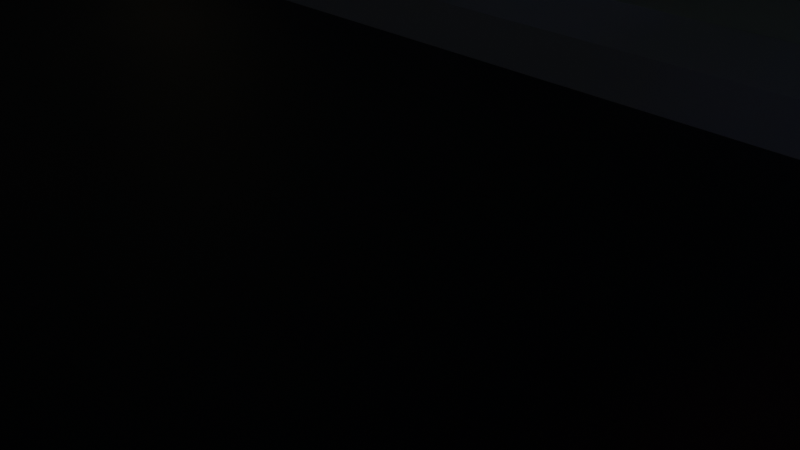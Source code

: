 # Source: City.blend  (saved by Blender 2.81.16; exported with 4.5.12 LTS)
import bpy
from mathutils import Matrix  # noqa: F401  (used for matrix-valued properties, if any)

bpy.ops.wm.read_factory_settings(use_empty=True)
scene = bpy.context.scene
scene.name = 'Scene'

# ---- collections
col_collection = bpy.data.collections.new('Collection'); scene.collection.children.link(col_collection)
col_character = bpy.data.collections.new('Character'); col_collection.children.link(col_character)
col_lights = bpy.data.collections.new('Lights'); scene.collection.children.link(col_lights)

# ---- materials (node trees are filled in below, after node groups)
mat_material_002 = bpy.data.materials.new('Material.002')
mat_material_002.use_transparent_shadow = False
mat_material_003 = bpy.data.materials.new('Material.003')
mat_material_003.use_transparent_shadow = False
mat_material_004 = bpy.data.materials.new('Material.004')
mat_material_004.use_transparent_shadow = False
mat_grimy_metal = bpy.data.materials.new('Grimy Metal')
mat_grimy_metal.use_transparent_shadow = False
mat_pipe = bpy.data.materials.new('Pipe')
mat_pipe.use_transparent_shadow = False
mat_cable = bpy.data.materials.new('Cable')
mat_cable.use_transparent_shadow = False
mat_material_001 = bpy.data.materials.new('Material.001')
mat_material_001.use_transparent_shadow = False

# ---- material node trees
mat_material_002.use_nodes = True; mat_material_002.node_tree.nodes.clear()
_N = mat_material_002.node_tree.nodes; _L = mat_material_002.node_tree.links
n0 = _N.new('ShaderNodeOutputMaterial'); n0.name = 'Material Output'; n0.location = (300, 300)
n1 = _N.new('ShaderNodeBsdfPrincipled'); n1.name = 'Principled BSDF'; n1.location = (10, 300)
n1.distribution = 'GGX'
n1.subsurface_method = 'BURLEY'
n1.inputs[0].default_value = (0.5657, 0.6658, 0.5666, 1.0)
n1.inputs[3].default_value = 1.45
n1.inputs[27].default_value = (0.0, 0.0, 0.0, 1.0)
n1.inputs[28].default_value = 1.0
_L.new(n1.outputs[0], n0.inputs[0])
n0.is_active_output = True
mat_material_003.use_nodes = True; mat_material_003.node_tree.nodes.clear()
_N = mat_material_003.node_tree.nodes; _L = mat_material_003.node_tree.links
n0 = _N.new('ShaderNodeOutputMaterial'); n0.name = 'Material Output'; n0.location = (300, 300)
n1 = _N.new('ShaderNodeBsdfPrincipled'); n1.name = 'Principled BSDF'; n1.location = (10, 300)
n1.distribution = 'GGX'
n1.subsurface_method = 'BURLEY'
n1.inputs[0].default_value = (0.02309, 0.02309, 0.02309, 1.0)
n1.inputs[3].default_value = 1.45
n1.inputs[27].default_value = (0.0, 0.0, 0.0, 1.0)
n1.inputs[28].default_value = 1.0
_L.new(n1.outputs[0], n0.inputs[0])
n0.is_active_output = True
mat_material_004.use_nodes = True; mat_material_004.node_tree.nodes.clear()
_N = mat_material_004.node_tree.nodes; _L = mat_material_004.node_tree.links
n0 = _N.new('ShaderNodeOutputMaterial'); n0.name = 'Material Output'; n0.location = (300, 300)
n1 = _N.new('ShaderNodeBsdfPrincipled'); n1.name = 'Principled BSDF'; n1.location = (10, 300)
n1.distribution = 'GGX'
n1.subsurface_method = 'BURLEY'
n1.inputs[0].default_value = (0.6904, 0.7272, 0.8, 1.0)
n1.inputs[3].default_value = 1.45
n1.inputs[27].default_value = (0.0, 0.0, 0.0, 1.0)
n1.inputs[28].default_value = 1.0
_L.new(n1.outputs[0], n0.inputs[0])
n0.is_active_output = True
mat_grimy_metal.use_nodes = True; mat_grimy_metal.node_tree.nodes.clear()
_N = mat_grimy_metal.node_tree.nodes; _L = mat_grimy_metal.node_tree.links
n0 = _N.new('ShaderNodeOutputMaterial'); n0.name = 'Material Output'; n0.location = (300, 300)
n1 = _N.new('ShaderNodeBsdfPrincipled'); n1.name = 'Principled BSDF'; n1.location = (10, 300)
n1.distribution = 'GGX'
n1.subsurface_method = 'BURLEY'
n1.inputs[0].default_value = (0.477, 0.477, 0.477, 1.0)
n1.inputs[1].default_value = 0.5894
n1.inputs[3].default_value = 1.45
n1.inputs[27].default_value = (0.0, 0.0, 0.0, 1.0)
n1.inputs[28].default_value = 1.0
_L.new(n1.outputs[0], n0.inputs[0])
n0.is_active_output = True
mat_pipe.use_nodes = True; mat_pipe.node_tree.nodes.clear()
_N = mat_pipe.node_tree.nodes; _L = mat_pipe.node_tree.links
n0 = _N.new('ShaderNodeOutputMaterial'); n0.name = 'Material Output'; n0.location = (300, 300)
n1 = _N.new('ShaderNodeBsdfPrincipled'); n1.name = 'Principled BSDF'; n1.location = (10, 300)
n1.distribution = 'GGX'
n1.subsurface_method = 'BURLEY'
n1.inputs[0].default_value = (0.2415, 0.3283, 0.4969, 1.0)
n1.inputs[1].default_value = 0.4677
n1.inputs[3].default_value = 1.45
n1.inputs[27].default_value = (0.0, 0.0, 0.0, 1.0)
n1.inputs[28].default_value = 1.0
_L.new(n1.outputs[0], n0.inputs[0])
n0.is_active_output = True
mat_cable.use_nodes = True; mat_cable.node_tree.nodes.clear()
_N = mat_cable.node_tree.nodes; _L = mat_cable.node_tree.links
n0 = _N.new('ShaderNodeOutputMaterial'); n0.name = 'Material Output'; n0.location = (300, 300)
n1 = _N.new('ShaderNodeBsdfPrincipled'); n1.name = 'Principled BSDF'; n1.location = (10, 300)
n1.distribution = 'GGX'
n1.subsurface_method = 'BURLEY'
n1.inputs[0].default_value = (0.006109, 0.006109, 0.006109, 1.0)
n1.inputs[3].default_value = 1.45
n1.inputs[27].default_value = (0.0, 0.0, 0.0, 1.0)
n1.inputs[28].default_value = 1.0
_L.new(n1.outputs[0], n0.inputs[0])
n0.is_active_output = True
mat_material_001.use_nodes = True; mat_material_001.node_tree.nodes.clear()
_N = mat_material_001.node_tree.nodes; _L = mat_material_001.node_tree.links
n0 = _N.new('ShaderNodeOutputMaterial'); n0.name = 'Material Output'; n0.location = (300, 300)
n1 = _N.new('ShaderNodeBsdfPrincipled'); n1.name = 'Principled BSDF'; n1.location = (10, 300)
n1.distribution = 'GGX'
n1.subsurface_method = 'BURLEY'
n1.inputs[3].default_value = 1.45
n1.inputs[27].default_value = (0.0, 0.0, 0.0, 1.0)
n1.inputs[28].default_value = 1.0
n2 = _N.new('ShaderNodeAttribute'); n2.name = 'Attribute'; n2.location = (5, 506)
n2.attribute_name = 'Col'
_L.new(n2.outputs[0], n0.inputs[0])
n0.is_active_output = True

# ---- world
world_world = bpy.data.worlds.new('World'); scene.world = world_world
world_world.use_nodes = True; world_world.node_tree.nodes.clear()
_N = world_world.node_tree.nodes; _L = world_world.node_tree.links
n0 = _N.new('ShaderNodeOutputWorld'); n0.name = 'World Output'; n0.location = (300, 300)
n1 = _N.new('ShaderNodeBackground'); n1.name = 'Background'; n1.location = (10, 300)
n1.inputs[0].default_value = (0.005126, 0.005126, 0.005126, 1.0)
_L.new(n1.outputs[0], n0.inputs[0])
n0.is_active_output = True
world_world.color = (0.05088, 0.05088, 0.05088)
world_world.use_sun_shadow = False
world_world.sun_shadow_jitter_overblur = 0.0

# ---- cameras
cam_camera = bpy.data.cameras.new('Camera')
cam_camera.clip_end = 100.0
cam_camera.ortho_scale = 7.314

# ---- lights
light_point = bpy.data.lights.new('Point', 'SPOT')
light_point.color = (1.0, 0.6645, 0.4196)
light_point.transmission_factor = 0.0
light_point.energy = 600.0
light_point.shadow_soft_size = 0.25
light_point.shadow_maximum_resolution = 0.006
light_point.use_absolute_resolution = True
light_point.spot_blend = 0.8014
light_point_001 = bpy.data.lights.new('Point.001', 'SPOT')
light_point_001.transmission_factor = 0.0
light_point_001.energy = 315.6
light_point_001.shadow_soft_size = 0.25
light_point_001.shadow_maximum_resolution = 0.006
light_point_001.use_absolute_resolution = True
light_point_001.spot_blend = 0.8014
light_point_002 = bpy.data.lights.new('Point.002', 'SPOT')
light_point_002.color = (1.0, 0.6645, 0.4196)
light_point_002.transmission_factor = 0.0
light_point_002.energy = 600.0
light_point_002.shadow_soft_size = 0.25
light_point_002.shadow_maximum_resolution = 0.006
light_point_002.use_absolute_resolution = True
light_point_002.spot_blend = 0.8014
light_point_003 = bpy.data.lights.new('Point.003', 'SPOT')
light_point_003.color = (1.0, 0.6645, 0.4196)
light_point_003.transmission_factor = 0.0
light_point_003.energy = 600.0
light_point_003.shadow_soft_size = 0.25
light_point_003.shadow_maximum_resolution = 0.006
light_point_003.use_absolute_resolution = True
light_point_003.spot_blend = 0.8014
light_point_004 = bpy.data.lights.new('Point.004', 'SPOT')
light_point_004.color = (1.0, 0.6645, 0.4196)
light_point_004.transmission_factor = 0.0
light_point_004.energy = 600.0
light_point_004.shadow_soft_size = 0.25
light_point_004.shadow_maximum_resolution = 0.006
light_point_004.use_absolute_resolution = True
light_point_004.spot_blend = 0.8014
light_point_005 = bpy.data.lights.new('Point.005', 'SPOT')
light_point_005.color = (1.0, 0.6645, 0.4196)
light_point_005.transmission_factor = 0.0
light_point_005.energy = 600.0
light_point_005.shadow_soft_size = 0.25
light_point_005.shadow_maximum_resolution = 0.006
light_point_005.use_absolute_resolution = True
light_point_005.spot_blend = 0.8014
light_point_006 = bpy.data.lights.new('Point.006', 'SPOT')
light_point_006.color = (1.0, 0.6645, 0.4196)
light_point_006.transmission_factor = 0.0
light_point_006.energy = 600.0
light_point_006.shadow_soft_size = 0.25
light_point_006.shadow_maximum_resolution = 0.006
light_point_006.use_absolute_resolution = True
light_point_006.spot_blend = 0.8014
light_point_007 = bpy.data.lights.new('Point.007', 'SPOT')
light_point_007.color = (1.0, 0.6645, 0.4196)
light_point_007.transmission_factor = 0.0
light_point_007.energy = 600.0
light_point_007.shadow_soft_size = 0.25
light_point_007.shadow_maximum_resolution = 0.006
light_point_007.use_absolute_resolution = True
light_point_007.spot_blend = 0.8014
light_point_008 = bpy.data.lights.new('Point.008', 'SPOT')
light_point_008.color = (1.0, 0.6645, 0.4196)
light_point_008.transmission_factor = 0.0
light_point_008.energy = 600.0
light_point_008.shadow_soft_size = 0.25
light_point_008.shadow_maximum_resolution = 0.006
light_point_008.use_absolute_resolution = True
light_point_008.spot_blend = 0.8014
light_point_009 = bpy.data.lights.new('Point.009', 'SPOT')
light_point_009.color = (1.0, 0.6645, 0.4196)
light_point_009.transmission_factor = 0.0
light_point_009.energy = 600.0
light_point_009.shadow_soft_size = 0.25
light_point_009.shadow_maximum_resolution = 0.006
light_point_009.use_absolute_resolution = True
light_point_009.spot_blend = 0.8014
light_point_010 = bpy.data.lights.new('Point.010', 'SPOT')
light_point_010.color = (1.0, 0.6645, 0.4196)
light_point_010.transmission_factor = 0.0
light_point_010.energy = 600.0
light_point_010.shadow_soft_size = 0.25
light_point_010.shadow_maximum_resolution = 0.006
light_point_010.use_absolute_resolution = True
light_point_010.spot_blend = 0.8014
light_point_011 = bpy.data.lights.new('Point.011', 'SPOT')
light_point_011.color = (1.0, 0.6645, 0.4196)
light_point_011.transmission_factor = 0.0
light_point_011.energy = 600.0
light_point_011.shadow_soft_size = 0.25
light_point_011.shadow_maximum_resolution = 0.006
light_point_011.use_absolute_resolution = True
light_point_011.spot_blend = 0.8014
light_point_012 = bpy.data.lights.new('Point.012', 'SPOT')
light_point_012.color = (1.0, 0.6645, 0.4196)
light_point_012.transmission_factor = 0.0
light_point_012.energy = 600.0
light_point_012.shadow_soft_size = 0.25
light_point_012.shadow_maximum_resolution = 0.006
light_point_012.use_absolute_resolution = True
light_point_012.spot_blend = 0.8014
light_point_013 = bpy.data.lights.new('Point.013', 'SPOT')
light_point_013.color = (1.0, 0.6645, 0.4196)
light_point_013.transmission_factor = 0.0
light_point_013.energy = 600.0
light_point_013.shadow_soft_size = 0.25
light_point_013.shadow_maximum_resolution = 0.006
light_point_013.use_absolute_resolution = True
light_point_013.spot_blend = 0.8014
light_point_015 = bpy.data.lights.new('Point.015', 'POINT')
light_point_015.color = (1.0, 0.1357, 0.1929)
light_point_015.transmission_factor = 0.0
light_point_015.energy = 58.4
light_point_015.shadow_soft_size = 0.25
light_point_015.shadow_maximum_resolution = 0.006
light_point_015.use_absolute_resolution = True
light_point_016 = bpy.data.lights.new('Point.016', 'POINT')
light_point_016.color = (0.2844, 0.3101, 1.0)
light_point_016.transmission_factor = 0.0
light_point_016.energy = 13.5
light_point_016.shadow_soft_size = 0.25
light_point_016.shadow_maximum_resolution = 0.006
light_point_016.use_absolute_resolution = True
light_point_017 = bpy.data.lights.new('Point.017', 'POINT')
light_point_017.color = (0.2097, 0.295, 1.0)
light_point_017.transmission_factor = 0.0
light_point_017.energy = 50.2
light_point_017.shadow_soft_size = 0.25
light_point_017.shadow_maximum_resolution = 0.006
light_point_017.use_absolute_resolution = True
light_point_018 = bpy.data.lights.new('Point.018', 'SPOT')
light_point_018.color = (1.0, 0.6645, 0.4196)
light_point_018.transmission_factor = 0.0
light_point_018.energy = 600.0
light_point_018.shadow_soft_size = 0.25
light_point_018.shadow_maximum_resolution = 0.006
light_point_018.use_absolute_resolution = True
light_point_018.spot_blend = 0.8014
light_sun = bpy.data.lights.new('Sun', 'SUN')
light_sun.color = (0.6313, 0.6701, 1.0)
light_sun.transmission_factor = 0.0
light_sun.energy = 0.1
light_sun.shadow_soft_size = 0.125
light_light = bpy.data.lights.new('Light', 'SPOT')
light_light.color = (1.0, 0.05615, 0.09182)
light_light.transmission_factor = 0.0
light_light.energy = 1852.0
light_light.shadow_soft_size = 0.1
light_light.shadow_maximum_resolution = 0.006
light_light.use_absolute_resolution = True
light_light.spot_blend = 0.6254
light_light.spot_size = 2.36

# ---- meshes
me_plane = bpy.data.meshes.new('Plane')
me_plane.from_pydata([(-2.018, -2.064, -1.098), (-1.557, -2.064, -1.098), (-1.557, -1.126, -1.098), (-1.557, -0.6276, -1.098), (0.2913, 0.7334, -0.8093), (-0.1422, 0.7334, -0.8093), (0.2913, -0.5149, -0.8093), (-0.1422, -0.5149, -0.8093), (0.2913, -0.6276, -0.8093), (-0.1422, -0.6276, -0.8093), (0.2913, -1.126, -0.8093), (-0.1422, -1.126, -0.8093), (1.186, -0.6276, -0.8093), (1.186, -1.126, -0.8093), (-2.018, -0.6276, -1.098), (-2.018, -1.126, -1.098), (0.2913, 0.8533, -0.8093), (-0.1422, 0.8533, -0.8093), (0.2913, 1.232, -0.8093), (-0.1422, 1.232, -0.8093), (2.048, 0.8533, -0.4916), (2.048, 1.232, -0.4916), (-0.6028, 0.8533, -0.8093), (-0.6028, 1.232, -0.8093), (-0.6378, -0.6276, -0.8093), (-0.6378, -1.126, -0.8093), (-1.127, -0.6276, -1.098), (-1.127, -1.126, -1.098), (-2.656, 0.5831, 0.0), (-2.508, -0.5149, 0.0), (0.5611, 0.8533, -0.8093), (0.5611, 1.232, -0.8093), (1.104, 0.8533, -0.4916), (1.104, 1.232, -0.4916), (-1.557, -0.5149, -1.098), (-1.557, 0.8533, -1.098), (-2.018, 0.8533, -1.098), (-1.557, 1.232, -1.098), (-2.018, 1.232, -1.098), (-1.278, 0.8533, -1.098), (-1.278, 1.232, -1.098), (-0.8662, 1.232, -1.385), (0.4262, 1.232, -1.385), (-2.018, 1.071, -1.098), (-1.278, 1.071, -1.098), (-0.8662, 1.071, -1.385), (0.4262, 1.071, -1.385), (0.2141, 0.7334, -0.8093), (0.2141, -0.5149, -0.8093), (0.2141, -0.6276, -0.8093), (0.2141, -1.126, -0.8093), (0.2141, 0.8533, -0.8093), (0.2141, 1.232, -0.8093), (-0.0531, 0.7334, -0.8093), (-0.0531, -0.5149, -0.8093), (-0.0531, -0.6276, -0.8093), (-0.0531, -1.126, -0.8093), (-0.0531, 0.8533, -0.8093), (-0.0531, 1.232, -0.8093), (-1.65, -0.6276, -1.098), (-1.65, -1.126, -1.098), (-1.65, -2.064, -1.098), (-1.65, 0.7334, -1.098), (-1.65, -0.5149, -1.098), (-1.65, 0.8533, -1.098), (-1.65, 1.232, -1.098), (-1.93, -2.064, -1.098), (-1.93, -0.6276, -1.098), (-1.93, -1.126, -1.098), (-1.93, 0.7334, -1.098), (-1.93, -0.5149, -1.098), (-1.93, 0.8533, -1.098), (-1.93, 1.232, -1.098), (-1.557, -0.6276, -2.065), (0.2913, -0.5149, -2.065), (-0.1422, -0.5149, -2.065), (0.2913, -0.6276, -2.065), (-0.1422, -0.6276, -2.065), (1.186, -0.6276, -2.065), (-0.6378, -0.6276, -2.065), (-1.127, -0.6276, -2.065), (-1.557, -0.5149, -2.065), (0.2141, -0.5149, -2.065), (0.2141, -0.6276, -2.065), (-0.0531, -0.5149, -2.065), (-0.0531, -0.6276, -2.065), (-1.65, -0.6276, -2.065), (-1.65, -0.5149, -2.065), (-2.018, -2.064, -2.065), (-1.557, -2.064, -2.065), (-1.557, -1.126, -2.065), (0.2913, -1.126, -2.065), (-0.1422, -1.126, -2.065), (1.186, -1.126, -2.065), (-2.018, -0.6276, -2.065), (-2.018, -1.126, -2.065), (-0.6378, -1.126, -2.065), (-1.127, -1.126, -2.065), (-2.018, -0.5149, -2.065), (0.2141, -1.126, -2.065), (-0.0531, -1.126, -2.065), (-1.65, -2.064, -2.065), (-1.93, -2.064, -2.065), (-1.93, -0.6276, -2.065), (-1.93, -0.5149, -2.065), (0.2913, 0.7334, -2.065), (-0.1422, 0.7334, -2.065), (0.2913, 0.8533, -2.065), (-0.1422, 0.8533, -2.065), (0.2913, 1.232, -2.065), (-0.1422, 1.232, -2.065), (2.048, 0.8533, -2.065), (2.048, 1.232, -2.065), (-0.6028, 0.8533, -2.065), (-0.6028, 1.232, -2.065), (0.5611, 0.8533, -2.065), (0.5611, 1.232, -2.065), (1.104, 0.8533, -2.065), (1.104, 1.232, -2.065), (0.2141, 0.7334, -2.065), (0.2141, 0.8533, -2.065), (0.2141, 1.232, -2.065), (-0.0531, 0.7334, -2.065), (-0.0531, 0.8533, -2.065), (-0.0531, 1.232, -2.065), (-0.6028, 1.232, -1.385), (-0.1422, 1.232, -1.385), (0.5611, 1.232, -1.385), (1.104, 1.232, -1.385), (-0.0531, 1.232, -1.385), (0.2141, 0.8533, -1.385), (0.2141, 0.7334, -1.385), (0.2913, 0.7334, -1.385), (2.048, 1.232, -1.385), (2.048, 0.8533, -1.385), (-0.1422, 0.7334, -1.385), (-0.0531, 0.7334, -1.385), (-0.0531, 0.8533, -1.385), (2.048, 1.071, -0.4916), (0.5611, 1.071, -0.8093), (1.104, 1.071, -0.4916), (0.2141, 1.071, -0.8093), (-0.0531, 1.071, -0.8093), (2.048, 1.071, -2.065), (-0.6028, 1.071, -1.385), (0.2141, 1.232, -1.342), (0.5611, 1.232, -1.342), (0.2141, 0.8533, -1.342), (-0.1422, 0.7334, -1.342), (-0.6028, 1.232, -1.342), (0.2913, 1.232, -1.342), (-0.1422, 1.232, -1.342), (1.104, 1.232, -1.342), (-0.0531, 1.232, -1.342), (0.2141, 0.7334, -1.342), (0.2913, 0.7334, -1.342), (2.048, 1.232, -1.342), (2.048, 0.8533, -1.342), (-0.0531, 0.7334, -1.342), (-0.0531, 0.8533, -1.342), (-0.6028, 1.071, -1.342), (-0.1422, 1.071, -1.385), (-0.0531, 1.071, -1.385), (0.2141, 1.232, -1.385), (0.2141, 1.071, -1.385), (0.4262, 1.232, -0.8093), (0.4262, 0.8533, -0.8093), (0.4262, 1.232, -2.065), (0.4262, 0.8533, -2.065), (0.2913, 1.071, -1.385), (0.2913, 1.232, -1.385), (0.4262, 1.232, -1.342), (0.4262, 1.071, -1.342), (-0.1422, 1.071, -1.342), (-0.0531, 1.071, -1.342), (0.2141, 1.071, -1.342), (0.2913, 1.071, -1.342), (-0.0531, 0.7334, -1.537), (-0.0531, 0.8533, -1.537), (-0.1422, 0.7334, -1.537), (-0.8662, 1.232, -1.038), (1.104, 1.232, -1.537), (0.2141, 0.7334, -1.537), (0.2913, 0.7334, -1.537), (2.048, 1.232, -1.537), (2.048, 0.8533, -1.537), (0.5611, 1.232, -1.537), (0.2141, 0.8533, -1.537), (0.4262, 1.232, -1.537), (0.5611, 1.232, -1.038), (0.2141, 0.8533, -1.24), (-0.1422, 0.7334, -1.24), (1.104, 1.232, -1.038), (0.2141, 0.7334, -1.24), (0.2913, 0.7334, -1.24), (2.048, 1.232, -1.038), (2.048, 0.8533, -1.038), (-0.0531, 0.7334, -1.24), (-0.0531, 0.8533, -1.24), (-0.661, 1.232, -1.342), (0.4262, 1.232, -1.038), (2.646, 0.7334, -2.065), (-1.557, 0.7334, -0.8093), (-1.557, 0.7334, -2.065), (-1.557, 0.7334, -1.385), (-1.557, 0.7334, -1.342), (-1.557, 0.7334, -1.537), (-1.557, 0.7334, -1.24), (0.5611, 1.232, -0.9536), (0.2141, 0.8533, -0.9536), (-0.1422, 0.7334, -0.9536), (1.104, 1.232, -0.9536), (0.2141, 0.7334, -0.9536), (0.2913, 0.7334, -0.9536), (2.048, 1.232, -0.9536), (2.048, 0.8533, -0.9536), (-0.0531, 0.7334, -0.9536), (-0.0531, 0.8533, -0.9536), (0.4262, 1.232, -0.9536), (-1.557, 0.7334, -1.098), (2.646, 0.5831, 0.0), (0.2913, 0.7334, -0.5089), (-0.1422, 0.5831, 0.0), (-0.1422, 0.7334, -0.5089), (-0.1422, -0.5149, -0.5089), (-1.557, 0.5831, 0.0), (-1.557, 0.7334, -0.5089), (-2.508, -0.5149, -0.5089), (2.508, -0.5149, -0.8093), (2.508, -0.5149, -2.065), (0.2913, -0.5149, -0.5089), (2.508, -0.5149, -0.5089), (2.646, -0.3802, 0.0), (0.2913, 0.7334, 0.0), (0.2913, -0.5149, 0.0), (-0.1422, -0.3802, 0.0), (-1.557, -0.3802, 0.0), (-2.018, 0.5831, 0.0), (-2.018, -0.3802, 0.0), (-2.508, 0.7334, -0.5089), (-2.018, 0.7334, -0.5089), (-2.508, 0.7334, -0.8093), (-2.018, 0.7334, -0.8093), (-2.508, 0.7334, -1.098), (-2.018, 0.7334, -1.098), (-2.018, 0.7334, -2.065), (-2.018, 0.7334, -1.537), (-2.508, 0.7334, -2.065), (-2.508, 0.7334, -1.537), (-2.508, 0.7334, -1.24), (-2.018, 0.7334, -1.24), (-2.508, 0.7334, -1.342), (-2.018, 0.7334, -1.342), (-2.508, 0.7334, -1.385), (-2.018, 0.7334, -1.385), (0.6594, 0.7334, -1.24), (0.6594, 0.7334, -1.342), (0.6594, 0.7334, -1.385), (0.6594, 0.7334, -1.537), (0.6594, 0.7334, -0.8093), (0.6594, 0.7334, -2.065), (0.6594, 0.7334, -0.9536), (2.074, 0.7334, -2.065), (0.6594, -0.5149, -2.065), (0.6594, 0.5831, 0.0), (0.6594, -0.3802, 0.0), (2.074, -0.5149, -2.065), (2.074, 0.5831, 0.0), (2.074, -0.3802, 0.0), (0.6594, 0.7334, -0.5089), (-1.557, -0.5149, -0.5089), (-2.018, -0.5149, -0.5089), (-2.508, -0.5149, -0.8093), (-1.557, -0.5149, -0.8093), (-2.018, -0.5149, -0.8093), (-2.508, -0.5149, -1.098), (-2.018, -0.5149, -1.098), (1.186, -0.6276, -1.24), (0.2913, -0.5149, -1.24), (0.2141, -0.5149, -1.24), (0.2141, -0.6276, -1.24), (2.508, -0.5149, -1.24), (-1.65, -0.6276, -1.24), (-0.0531, -0.6276, -1.24), (-0.0531, -0.5149, -1.24), (-1.65, -0.5149, -1.24), (-1.557, -0.5149, -1.24), (-0.1422, -0.5149, -1.24), (-1.557, -1.126, -1.24), (-1.557, -2.064, -1.24), (1.186, -1.126, -1.24), (-1.93, -0.6276, -1.24), (-1.93, -0.5149, -1.24), (-2.018, -2.064, -1.24), (-2.018, -1.126, -1.24), (-2.018, -0.6276, -1.24), (-2.018, -0.5149, -1.24), (-0.0531, -0.5149, -1.537), (1.186, -0.6276, -1.537), (0.2141, -0.5149, -1.537), (0.2141, -0.6276, -1.537), (-0.1422, -0.5149, -1.537), (0.2913, -0.5149, -1.537), (2.508, -0.5149, -1.537), (-1.65, -0.6276, -1.537), (-0.0531, -0.6276, -1.537), (-1.65, -0.5149, -1.537), (-1.557, -0.5149, -1.537), (-1.557, -2.064, -1.537), (-1.93, -0.5149, -1.537), (-2.018, -1.126, -1.537), (-2.018, -0.6276, -1.537), (-2.018, -0.5149, -1.537), (-1.557, -1.126, -1.537), (1.186, -1.126, -1.537), (-1.93, -0.6276, -1.537), (-2.018, -2.064, -1.537), (-2.508, -0.5149, -1.24), (-2.508, -0.5149, -1.537), (-2.508, -0.5149, -2.065), (3.762, 0.7334, -0.8093), (3.762, 0.7334, -2.065), (3.762, 0.7334, -1.385), (3.762, 0.7334, -1.342), (3.762, 0.7334, -1.537), (3.762, 0.7334, -1.24), (3.762, 0.7334, -0.9536), (3.606, 0.5831, 0.0), (3.762, 0.7334, -0.5089), (3.762, -0.3802, -2.065), (3.606, -0.3802, 0.0), (0.2913, -0.5149, -1.174), (2.508, -0.5149, -1.174), (1.186, -0.6276, -1.174), (0.2141, -0.5149, -1.174), (0.2141, -0.6276, -1.174), (0.2913, -0.5149, -1.478), (2.508, -0.5149, -1.478), (-1.65, -0.6276, -1.478), (-0.0531, -0.6276, -1.478), (-1.65, -0.5149, -1.478), (-1.557, -0.5149, -1.478), (-0.0531, -0.5149, -1.478), (1.186, -0.6276, -1.478), (0.2141, -0.5149, -1.478), (0.2141, -0.6276, -1.478), (-0.1422, -0.5149, -1.478), (0.2913, -0.5149, -1.436), (2.508, -0.5149, -1.436), (-1.65, -0.6276, -1.436), (-0.0531, -0.6276, -1.436), (-1.65, -0.5149, -1.436), (-1.557, -0.5149, -1.436), (-0.0531, -0.5149, -1.436), (1.186, -0.6276, -1.436), (0.2141, -0.5149, -1.436), (0.2141, -0.6276, -1.436), (-0.1422, -0.5149, -1.436), (2.508, -1.896, -0.8093), (2.508, -1.896, -2.065), (2.508, -1.896, -0.5089), (2.508, -1.896, 0.0), (2.508, -1.896, -1.24), (2.508, -1.896, -1.537), (3.762, -1.896, -0.8093), (3.762, -1.896, -2.065), (3.762, -1.896, -0.5089), (3.762, -1.896, 0.0), (3.762, -1.896, -1.24), (3.762, -1.896, -1.537), (2.508, -1.896, -1.174), (3.762, -1.896, -0.9536), (2.508, -1.896, -1.478), (3.762, -1.896, -1.385), (2.508, -1.896, -1.436), (3.762, -1.896, -1.342), (-1.557, -1.126, -1.436), (1.186, -1.126, -1.436), (-1.93, -0.6276, -1.436), (-2.018, -2.064, -1.436), (-1.557, -2.064, -1.436), (-1.93, -0.5149, -1.436), (-2.018, -1.126, -1.436), (-2.018, -0.6276, -1.436), (-2.018, -0.5149, -1.436), (-2.508, -0.5149, -1.436), (-1.557, -1.126, -1.174), (1.186, -1.126, -1.174), (-1.93, -0.6276, -1.174), (-2.018, -2.064, -1.174), (-1.557, -2.064, -1.174), (-1.93, -0.5149, -1.174), (-2.018, -1.126, -1.174), (-2.018, -0.6276, -1.174), (-2.018, -0.5149, -1.174), (-2.508, -0.5149, -1.174), (-3.521, 0.5831, 0.0), (-3.521, -0.3802, 0.0), (-3.67, 0.5831, -2.065), (-3.67, -0.3802, -2.065), (-2.508, 1.947, 0.0), (-2.508, 1.947, -0.5089), (-2.508, 1.947, -0.8093), (-2.508, 1.947, -1.098), (-2.508, 1.947, -2.065), (-2.508, 1.947, -1.537), (-2.508, 1.947, -1.24), (-2.508, 1.947, -1.342), (-2.508, 1.947, -1.385), (-3.67, 1.947, 0.0), (-3.67, 1.947, -0.5089), (-3.67, 1.947, -0.8093), (-3.67, 1.947, -1.098), (-3.67, 1.947, -2.065), (-3.67, 1.947, -1.537), (-3.67, 1.947, -1.24), (-3.67, 1.947, -1.342), (-3.67, 1.947, -1.385), (-2.508, -1.95, 0.0), (-2.508, -1.95, -0.5089), (-2.508, -1.95, -0.8093), (-2.508, -1.95, -1.098), (-2.508, -1.95, -1.24), (-2.508, -1.95, -1.537), (-2.508, -1.95, -2.065), (-2.508, -1.95, -1.436), (-2.508, -1.95, -1.174), (-3.67, -1.95, 0.0), (-3.67, -1.95, -0.5089), (-3.67, -1.95, -0.8093), (-3.67, -1.95, -1.098), (-3.67, -1.95, -1.342), (-3.67, -1.95, -1.537), (-3.67, -1.95, -2.065), (-3.67, -1.95, -1.385), (-3.67, -1.95, -1.24), (-1.557, -2.064, -1.478), (-1.93, -0.5149, -1.478), (-2.018, -1.126, -1.478), (-2.018, -0.6276, -1.478), (-2.018, -0.5149, -1.478), (-2.508, -0.5149, -1.478), (-1.557, -1.126, -1.478), (1.186, -1.126, -1.478), (-1.93, -0.6276, -1.478), (-2.018, -2.064, -1.478), (-2.508, -1.95, -1.478), (-2.018, 0.7334, 0.0), (-2.508, 0.7334, 0.0), (-2.018, -0.5149, 0.0), (-2.656, -0.3802, 0.0), (-1.557, 0.7334, 0.0), (-0.1422, 0.7334, 0.0), (0.2913, -0.3802, 0.0), (-0.1422, -0.5149, 0.0), (-1.557, -0.5149, 0.0), (2.074, 0.7334, 0.0), (2.646, 0.7334, 0.0), (0.2913, 0.5831, 0.0), (0.6594, -0.5149, 0.0), (0.6594, 0.7334, 0.0), (2.074, -0.5149, 0.0), (2.508, -0.5149, 0.0), (3.762, -0.3802, 0.0), (3.762, 0.7334, 0.0), (-3.67, 0.5831, 0.0), (3.606, -1.896, 0.0), (2.646, -1.896, 0.0), (-3.67, -0.3802, 0.0), (-2.656, 1.947, 0.0), (-3.521, 1.947, 0.0), (-2.656, -1.95, 0.0), (-3.521, -1.95, 0.0), (-2.656, 0.5831, 0.04955), (-2.656, -0.3802, 0.04955), (0.2913, -0.3802, 0.04955), (0.2913, 0.5831, 0.04955), (-2.018, -0.3802, 0.04955), (-2.018, 0.5831, 0.04955), (2.646, -0.3802, 0.04955), (2.646, 0.5831, 0.04955), (-0.1422, -0.3802, 0.04955), (-0.1422, 0.5831, 0.04955), (-1.557, -0.3802, 0.04955), (-1.557, 0.5831, 0.04955), (0.6594, -0.3802, 0.04955), (0.6594, 0.5831, 0.04955), (2.074, -0.3802, 0.04955), (2.074, 0.5831, 0.04955), (3.606, -0.3802, 0.04955), (3.606, -1.896, 0.04955), (2.646, -1.896, 0.04955), (-3.521, -0.3802, 0.04955), (-3.521, 0.5831, 0.04955), (-2.656, 1.947, 0.04955), (-3.521, 1.947, 0.04955), (-2.656, -1.95, 0.04955), (-3.521, -1.95, 0.04955), (3.606, 0.5831, 0.04955), (-0.1422, 0.6477, -0.8093), (0.2913, 0.6477, -0.8093), (0.2141, 0.6477, -0.8093), (-0.0531, 0.6477, -0.8093), (-0.1422, -0.4244, -0.8093), (0.2141, -0.4244, -0.8093), (-0.0531, -0.4244, -0.8093), (0.2913, -0.4244, -0.8093), (0.2913, -0.1559, -0.8093), (-0.1422, -0.1559, -0.8093), (0.2141, -0.1559, -0.8093), (-0.0531, -0.1559, -0.8093), (0.2913, 0.3586, -0.8093), (-0.1422, 0.3586, -0.8093), (0.2141, 0.3586, -0.8093), (-0.0531, 0.3586, -0.8093), (-1.65, -0.4244, -1.098), (-1.93, -0.4244, -1.098), (-1.557, -0.4244, -1.098), (-2.018, -0.4244, -1.098), (-1.974, -0.1559, -1.069), (-1.63, -0.5149, -1.069), (-1.65, -0.1559, -1.098), (-1.93, -0.1559, -1.098), (-1.557, -0.1559, -1.098), (-1.974, -0.4244, -1.069), (-1.63, 0.7334, -1.069), (-2.018, -0.1559, -1.098), (-1.65, 0.3586, -1.098), (-1.93, 0.3586, -1.098), (-1.557, 0.3586, -1.098), (-1.974, -0.5149, -1.069), (-1.974, 0.6477, -1.069), (-2.018, 0.3586, -1.098), (-1.65, 0.6477, -1.098), (-1.93, 0.6477, -1.098), (-1.557, 0.6477, -1.098), (-1.974, 0.7334, -1.069), (-1.974, 0.3586, -1.069), (-2.018, 0.6477, -1.098), (-0.8662, 1.232, -1.537), (-0.661, 1.232, -1.385), (-0.661, 1.071, -1.385), (-0.661, 1.232, -2.065), (-0.8662, 1.232, -2.065), (-0.8662, 1.232, -0.9536), (-0.8662, 1.232, -0.8093), (-0.8662, 0.8533, -0.8093), (-0.661, 1.071, -1.342), (-0.661, 0.8533, -0.8093), (-0.661, 1.232, -0.8093), (-0.8662, 1.071, -1.342), (-0.8662, 1.232, -1.342), (-1.278, 0.8533, -0.8093), (-1.278, 1.071, -0.8093), (-1.278, 1.232, -0.8093), (-1.278, 0.8533, -0.9536), (-1.278, 1.232, -0.9536), (-0.661, 0.8533, -2.065), (-1.278, 1.071, -1.038), (-1.278, 0.8533, -1.038), (-1.278, 1.232, -1.038), (-1.278, 0.8533, -1.24), (-1.278, 0.8533, -1.342), (-1.278, 0.8533, -1.385), (-1.278, 0.8533, -1.537), (-1.557, 0.8533, -2.065), (-1.278, 0.8533, -2.065), (-0.8662, 0.8533, -2.065), (1.104, 1.232, -1.24), (2.048, 1.232, -1.24), (2.048, 0.8533, -1.24), (-0.0531, 0.8533, -1.24), (0.4262, 1.232, -1.24), (-0.8662, 1.232, -1.24), (0.5611, 1.232, -1.24), (0.2141, 0.8533, -1.24), (-1.65, 0.7334, -1.24), (-1.65, 0.8533, -1.24), (-1.65, 0.7334, -1.342), (-1.65, 0.8533, -1.342), (-1.65, 0.7334, -1.385), (-1.65, 0.8533, -1.385), (-1.65, 0.7334, -2.065), (-1.65, 0.7334, -1.537), (-1.93, 0.7334, -2.065), (-1.93, 0.7334, -1.537), (-1.65, 0.8533, -1.537), (-1.65, 0.8533, -2.065), (-1.93, 0.8533, -1.537), (-1.93, 0.8533, -1.385), (-1.93, 0.8533, -1.342), (-1.93, 0.8533, -1.24), (-2.018, 0.8533, -1.24), (-2.018, 1.232, -1.24), (-1.278, 1.232, -1.24), (-2.018, 0.8533, -1.342), (-2.018, 1.232, -1.342), (-1.278, 1.232, -1.342), (-2.018, 0.8533, -1.385), (-2.018, 1.232, -1.385), (-1.278, 1.232, -1.385), (-2.018, 0.8533, -1.537), (-2.018, 1.232, -1.537), (-1.278, 1.232, -1.537), (-2.018, 0.8533, -2.065), (-1.557, 1.232, -2.065), (-2.018, 1.232, -2.065), (-1.278, 1.232, -2.065), (-2.018, 1.071, -2.065), (-1.65, 1.232, -2.065), (-1.93, 1.232, -2.065), (-1.93, 0.8533, -2.065), (-1.93, 0.7334, -1.385), (-1.93, 0.7334, -1.342), (-1.93, 0.7334, -1.24), (3.762, 0.4929, 0.0), (3.762, 0.4929, -0.5089), (3.762, 0.4929, -0.8093), (3.762, 0.4929, -0.9536), (3.762, 0.4929, -1.537), (3.762, 0.4929, -2.065), (3.762, 0.4929, -1.24), (3.762, 0.4929, -1.342), (3.762, 0.4929, -1.385), (-3.67, 0.4929, 0.0), (-3.67, 0.4929, -2.065), (3.606, 0.4929, 0.0), (-3.521, 0.4929, 0.0), (-2.656, 0.4929, 0.04955), (2.646, 0.4929, 0.04955), (3.606, 0.4929, 0.04955), (-3.521, 0.4929, 0.04955), (5.346, 0.7334, -1.537), (5.346, 0.7334, -2.065), (5.346, 0.7334, -1.342), (5.346, 0.7334, -1.385), (5.346, 0.7334, -1.24), (5.346, 0.7334, -0.9536), (5.346, 0.7334, -0.8093), (5.346, 0.7334, -0.5089), (5.346, 0.7334, 0.0), (5.346, 0.4929, 0.0), (5.346, 0.4929, -0.5089), (5.346, 0.4929, -0.8093), (5.346, 0.4929, -0.9536), (5.346, 0.4929, -1.342), (5.346, 0.4929, -1.385), (5.346, 0.4929, -1.537), (5.346, 0.4929, -2.065), (5.346, 0.4929, -1.24), (5.58, 0.7334, -2.065), (5.58, 0.7334, 0.0), (5.58, 0.4929, 0.0), (5.58, 0.4929, -2.065), (5.346, -0.03691, 0.0), (5.346, -0.03691, -0.5089), (5.346, -0.03691, -0.8093), (5.346, -0.03691, -0.9536), (5.346, -0.03691, -1.342), (5.346, -0.03691, -1.385), (5.346, -0.03691, -1.537), (5.346, -0.03691, -2.065), (5.346, -0.03691, -1.24), (5.58, -0.03691, 0.0), (5.58, -0.03691, -0.5089), (5.58, -0.03691, -0.8093), (5.58, -0.03691, -0.9536), (5.58, -0.03691, -1.342), (5.58, -0.03691, -1.385), (5.58, -0.03691, -1.537), (5.58, -0.03691, -2.065), (5.58, -0.03691, -1.24), (5.346, 1.246, -1.537), (5.346, 1.246, -2.065), (5.346, 1.246, -1.342), (5.346, 1.246, -1.385), (5.346, 1.246, -1.24), (5.346, 1.246, -0.9536), (5.346, 1.246, -0.8093), (5.346, 1.246, -0.5089), (5.346, 1.246, 0.0), (5.58, 1.246, -1.537), (5.58, 1.246, -2.065), (5.58, 1.246, -1.342), (5.58, 1.246, -1.385), (5.58, 1.246, -1.24), (5.58, 1.246, -0.9536), (5.58, 1.246, -0.8093), (5.58, 1.246, -0.5089), (5.58, 1.246, 0.0), (-2.018, 0.7334, -1.069), (-2.018, -0.5149, -1.069), (-2.018, -0.4244, -1.069), (-2.018, -0.1559, -1.069), (-2.018, 0.3586, -1.069), (-2.018, 0.6477, -1.069), (-1.557, 0.7334, -1.069), (-1.557, -0.5149, -1.069), (-1.557, -0.4244, -1.069), (-1.557, -0.1559, -1.069), (-1.557, 0.3586, -1.069), (-1.557, 0.6477, -1.069), (-1.974, 0.7334, -0.8093), (-1.974, -0.5149, -0.8093), (-1.974, -0.4244, -0.8093), (-1.974, -0.1559, -0.9971), (-1.974, 0.3586, -0.9971), (-1.974, 0.6477, -0.8093), (-1.63, 0.7334, -0.8093), (-1.63, -0.5149, -0.8093), (-1.63, -0.4244, -0.8093), (-1.63, -0.1559, -0.9971), (-1.63, 0.3586, -0.9971), (-1.63, 0.6477, -0.8093), (-1.63, -0.4244, -1.069), (-1.63, -0.1559, -1.069), (-1.63, 0.3586, -1.069), (-1.63, 0.6477, -1.069), (-0.1422, 0.7334, -0.7789), (-0.1422, -0.5149, -0.7789), (-0.1422, 0.6477, -0.7789), (-0.1422, -0.4244, -0.7789), (-0.1422, -0.1559, -0.7789), (-0.1422, 0.3586, -0.7789), (0.2913, 0.7334, -0.7789), (0.2913, -0.5149, -0.7789), (0.2913, 0.6477, -0.7789), (0.2913, -0.4244, -0.7789), (0.2913, -0.1559, -0.7789), (0.2913, 0.3586, -0.7789), (0.2617, 0.7334, -0.7789), (0.2617, 0.7334, -0.5089), (0.2617, -0.4244, -0.5089), (0.2617, -0.5149, -0.5089), (0.2617, 0.6477, -0.5089), (0.2617, -0.1559, -0.7298), (0.2617, 0.3586, -0.7298), (0.2617, -0.5149, -0.7789), (0.2617, 0.6477, -0.7789), (0.2617, -0.4244, -0.7789), (0.2617, -0.1559, -0.7789), (0.2617, 0.3586, -0.7789), (-0.1074, 0.7334, -0.7789), (-0.1074, 0.7334, -0.5089), (-0.1074, -0.5149, -0.7789), (-0.1074, -0.5149, -0.5089), (-0.1074, 0.6477, -0.5089), (-0.1074, 0.3586, -0.7298), (-0.1074, -0.4244, -0.5089), (-0.1074, -0.1559, -0.7298), (-0.1074, 0.6477, -0.7789), (-0.1074, -0.4244, -0.7789), (-0.1074, -0.1559, -0.7789), (-0.1074, 0.3586, -0.7789)], [], [(27, 26, 3, 2), (505, 503, 7, 54), (69, 62, 64, 71), (55, 9, 11, 56), (8, 10, 13, 12), (68, 67, 14, 15), (140, 32, 20, 138), (11, 9, 24, 25), (25, 24, 26, 27), (453, 265, 485, 475), (141, 52, 58, 142, 57, 51), (139, 30, 32, 140), (533, 535, 219, 62), (40, 44, 45, 41), (44, 40, 37, 65, 72, 38, 43, 36, 71, 64, 35, 39), (19, 23, 549, 545, 554, 553, 552, 546, 548, 22, 17, 57, 142, 58), (53, 47, 51, 57), (8, 49, 50, 10), (67, 59, 63, 70), (506, 504, 48, 6), (49, 55, 56, 50), (48, 54, 55, 49), (504, 505, 54, 48), (534, 533, 62, 69), (2, 3, 59, 60), (538, 534, 69, 244), (60, 59, 67, 68), (31, 139, 140, 33), (33, 140, 138, 21), (547, 160, 144, 541), (109, 121, 124, 110, 114, 542, 543, 539, 41, 540, 125, 126, 129, 163, 170, 42, 188, 167), (42, 46, 172, 171), (164, 162, 174, 175), (46, 169, 176, 172), (162, 161, 173, 174), (169, 164, 175, 176), (161, 144, 160, 173), (310, 95, 88, 316, 445, 379, 293, 389, 0, 15, 392, 294, 382, 438), (221, 233, 460, 269, 259, 261, 255, 256, 257, 258, 260, 105, 183, 132, 155, 194, 213, 4, 724), (216, 217, 198, 197), (209, 212, 193, 190), (197, 198, 190, 193), (240, 447, 451, 226, 202, 708, 702, 242), (184, 112, 118, 181, 128, 152, 568, 192, 211, 33, 21, 214, 195, 569, 156, 133), (186, 116, 167, 188, 42, 171, 572, 200, 218, 165, 31, 208, 189, 574, 146, 127), (51, 47, 212, 209), (136, 158, 197, 193, 154, 131, 182, 119, 122, 177), (181, 118, 116, 186, 127, 146, 574, 189, 208, 31, 33, 211, 192, 568, 152, 128), (183, 105, 119, 182, 131, 154, 193, 212, 47, 4, 213, 194, 155, 132), (53, 57, 217, 216), (107, 168, 115, 30, 166, 16, 51, 209, 190, 575, 147, 130, 187, 120), (230, 234, 454, 224, 745, 733), (327, 220, 480, 498), (237, 28, 473, 478), (397, 472, 497, 492), (458, 222, 482, 476), (585, 584, 245, 246, 254, 252, 250, 244, 69, 614, 613, 612), (499, 720, 723, 512), (626, 327, 498, 630), (185, 111, 143, 112, 184, 133, 156, 569, 195, 214, 21, 138, 20, 215, 196, 570, 157, 134), (441, 385, 317, 395, 275, 272, 227, 29, 418, 419, 420, 421, 426, 422, 425, 446, 423, 424, 319, 318), (177, 122, 106, 179, 135, 148, 191, 210, 5, 53, 216, 197, 158, 136), (301, 75, 84, 297, 342, 353, 284, 54, 7, 287, 357, 346), (722, 723, 753, 752), (696, 701, 717, 525), (699, 698, 714, 715), (334, 335, 280, 279), (73, 86, 304, 338, 349, 282, 59, 3, 26, 24, 9, 55, 283, 350, 339, 305, 85, 77, 79, 80), (299, 82, 74, 302, 336, 347, 278, 331, 6, 48, 334, 279, 355, 344), (312, 98, 104, 309, 437, 381, 292, 391, 70, 276, 394, 296, 384, 440), (55, 54, 284, 283), (279, 280, 283, 284), (350, 283, 280, 356, 345, 300, 83, 85, 305, 339), (449, 29, 227, 272, 275, 395, 317, 385, 441, 318, 319, 98, 312, 440, 384, 296, 394, 276, 691, 274, 271), (63, 59, 282, 349, 338, 304, 306, 340, 351, 285), (304, 86, 103, 315), (306, 304, 315, 309), (87, 306, 309, 104), (455, 449, 271, 274, 703, 709, 273, 270), (255, 261, 259, 269, 460, 456, 457, 464, 328, 320, 326, 325, 323, 322, 324, 321, 201, 262, 260, 258, 257, 256), (471, 450, 474, 496), (321, 324, 322, 323, 325, 326, 320, 328, 464, 640, 639, 638, 637, 636, 634, 635, 632, 633), (355, 279, 284, 353, 342, 297, 84, 82, 299, 344), (48, 49, 335, 334), (298, 78, 76, 83, 300, 345, 356, 280, 335, 49, 8, 12, 333, 277, 354, 343), (333, 12, 13, 387, 290, 377, 443, 314, 93, 78, 298, 343, 354, 277), (368, 375, 373, 369, 365, 329, 620, 619, 623, 622, 621, 618, 617, 616, 615, 463, 367, 366, 364, 371), (220, 267, 488, 480), (102, 101, 89, 308, 436, 380, 289, 390, 1, 61, 66, 0, 389, 293, 379, 445, 316, 88), (311, 94, 95, 310, 438, 382, 294, 392, 15, 14, 393, 295, 383, 439), (306, 87, 81, 307, 341, 352, 286, 34, 63, 285, 351, 340), (391, 292, 381, 437, 309, 315, 444, 378, 291, 388, 67, 70), (68, 15, 0, 66, 61, 1, 2, 60), (308, 89, 90, 313, 442, 376, 288, 386, 2, 1, 390, 289, 380, 436), (268, 232, 479, 487), (448, 447, 240, 242, 690, 244, 250, 252, 254, 246, 245, 247, 248, 253, 251, 249, 243, 241, 239), (28, 469, 494, 473), (399, 433, 432, 434, 431, 435, 430, 429, 428, 427, 468, 624, 465, 409, 410, 411, 412, 415, 416, 417, 414, 413, 398, 625), (249, 251, 253, 248, 247, 404, 405, 408, 407, 406, 403, 402, 401, 400, 448, 239, 241, 243), (238, 236, 483, 477), (28, 237, 447, 448), (238, 450, 29, 449), (225, 222, 452, 451), (453, 235, 454, 234), (235, 236, 455, 454), (236, 238, 449, 455), (267, 220, 457, 456), (222, 458, 233, 452), (265, 453, 234, 459), (237, 225, 451, 447), (458, 264, 460, 233), (268, 265, 459, 461), (264, 267, 456, 460), (232, 268, 461, 462), (626, 330, 463, 615), (220, 327, 464, 457), (330, 466, 367, 463), (467, 232, 462, 361), (469, 28, 448, 400), (450, 471, 418, 29), (462, 231, 228, 332, 281, 348, 337, 303, 229, 359, 363, 372, 374, 362, 370, 358, 360, 361), (489, 479, 491, 490), (493, 473, 494, 495), (474, 492, 497, 496), (450, 238, 477, 474), (466, 330, 489, 490), (225, 237, 478, 484), (222, 225, 484, 482), (232, 467, 491, 479), (264, 458, 476, 486), (235, 453, 475, 481), (627, 397, 492, 631), (265, 268, 487, 485), (236, 235, 481, 483), (470, 396, 493, 495), (267, 264, 486, 488), (724, 726, 738, 730), (47, 53, 502, 501), (4, 47, 501, 500), (53, 5, 499, 502), (509, 510, 505, 504), (507, 509, 504, 506), (510, 508, 503, 505), (514, 512, 508, 510), (511, 513, 509, 507), (513, 514, 510, 509), (729, 728, 740, 741), (719, 721, 751, 744), (501, 502, 514, 513), (500, 501, 513, 511), (502, 499, 512, 514), (726, 729, 741, 738), (698, 697, 520, 714), (700, 699, 715, 716), (276, 70, 516, 518), (70, 63, 515, 516), (63, 34, 517, 515), (701, 700, 716, 717), (692, 693, 519, 524), (518, 516, 522, 526), (516, 515, 521, 522), (515, 517, 523, 521), (693, 694, 537, 519), (695, 690, 536, 531), (526, 522, 528, 532), (522, 521, 527, 528), (521, 523, 529, 527), (694, 695, 531, 537), (691, 692, 524, 530), (712, 716, 715, 711), (532, 528, 534, 538), (528, 527, 533, 534), (527, 529, 535, 533), (600, 597, 594, 40, 41, 539, 543, 607, 603), (199, 149, 151, 153, 145, 150, 171, 172, 176, 175, 174, 173, 160, 547, 550, 551), (178, 123, 120, 187, 130, 147, 575, 571, 159, 137), (45, 550, 547, 541), (554, 556, 560, 558, 44, 39, 559, 555, 552, 553), (35, 64, 577, 579, 581, 586, 587, 565, 566, 564, 563, 562, 561, 39), (572, 171, 150, 145, 153, 151, 149, 199, 551, 573, 180, 544, 545, 549, 23, 19, 58, 52, 18, 165, 218, 200), (551, 550, 558, 560), (45, 44, 558, 550), (113, 108, 123, 178, 137, 159, 571, 198, 217, 57, 17, 22, 548, 546, 552, 555, 559, 39, 561, 562, 563, 564, 566, 567, 557), (198, 571, 575, 190), (64, 62, 576, 577), (577, 576, 578, 579), (579, 578, 580, 581), (583, 582, 584, 585), (210, 191, 148, 135, 179, 106, 203, 206, 204, 205, 207, 219, 696, 202, 226, 451, 452, 223, 718, 5), (36, 592, 595, 598, 601, 604, 611, 588, 589, 590, 591, 71), (586, 581, 580, 583), (169, 46, 42, 170, 163, 129, 126, 125, 540, 41, 45, 541, 144, 161, 162, 164), (556, 554, 545, 544, 180, 573, 551, 560), (38, 72, 65, 37, 40, 594, 597, 600, 603, 607, 605, 609, 610, 606, 602, 599, 596, 593), (43, 38, 593, 596, 599, 602, 606, 608, 604, 601, 598, 595, 592, 36), (587, 586, 588, 611), (588, 586, 583, 585), (589, 588, 585, 612), (590, 589, 612, 613), (591, 590, 613, 614), (71, 591, 614, 69), (206, 203, 582, 583, 580, 578, 576, 62, 219, 207, 205, 204), (396, 627, 631, 493), (629, 479, 489, 630, 498, 480), (327, 626, 615, 464), (627, 396, 470, 409, 465, 624, 468, 427, 472, 397), (634, 636, 637, 638, 639, 640, 680, 679, 678, 677, 676, 674, 675, 672, 673, 633, 632, 635), (330, 626, 630, 489), (652, 641, 654, 663), (640, 641, 652, 651), (640, 651, 689, 680), (464, 615, 641, 640), (641, 642, 643, 644, 649, 645, 646, 647, 648, 661, 660, 659, 658, 662, 657, 656, 655, 654), (681, 684, 683, 685, 686, 687, 688, 689, 651, 652, 663, 664, 665, 666, 671, 667, 668, 669, 670, 653, 650, 682), (616, 617, 618, 621, 622, 623, 619, 620, 648, 647, 646, 645, 649, 644, 643, 642, 641, 615), (266, 229, 303, 337, 348, 281, 332, 228, 231, 462, 461, 459, 234, 230, 725, 6, 331, 278, 347, 336, 302, 74, 263), (91, 93, 314, 443, 377, 290, 387, 13, 10, 50, 56, 11, 25, 27, 2, 386, 288, 376, 442, 313, 90, 97, 96, 92, 100, 99), (315, 103, 94, 311, 439, 383, 295, 393, 14, 67, 388, 291, 378, 444), (30, 115, 117, 111, 185, 134, 157, 570, 196, 215, 20, 32), (18, 52, 141, 51, 16, 166, 30, 139, 31, 165), (244, 690, 695, 538), (538, 695, 694, 532), (532, 694, 693, 526), (526, 693, 692, 518), (518, 692, 691, 276), (219, 535, 701, 696), (535, 529, 700, 701), (529, 523, 699, 700), (523, 517, 698, 699), (517, 34, 697, 698), (717, 716, 712, 713), (702, 708, 713, 707), (707, 713, 712, 706), (706, 712, 711, 705), (705, 711, 710, 704), (704, 710, 709, 703), (525, 717, 713, 708), (710, 711, 715, 714), (709, 710, 714, 520), (524, 519, 705, 704), (530, 524, 704, 703), (706, 705, 519, 537), (707, 706, 537, 531), (702, 707, 531, 536), (274, 691, 530, 703), (520, 697, 273, 709), (696, 525, 708, 202), (702, 536, 690, 242), (512, 723, 722, 508), (454, 455, 270, 273, 697, 34, 286, 352, 341, 307, 81, 75, 301, 346, 357, 287, 7, 719, 224), (508, 722, 721, 503), (5, 718, 720, 499), (503, 721, 719, 7), (507, 728, 729, 511), (506, 727, 728, 507), (6, 725, 727, 506), (511, 729, 726, 500), (500, 726, 724, 4), (738, 734, 731, 730), (741, 736, 734, 738), (737, 733, 732, 739), (739, 732, 735, 740), (740, 735, 736, 741), (728, 727, 739, 740), (725, 230, 733, 737), (727, 725, 737, 739), (221, 724, 730, 731), (751, 748, 745, 744), (742, 743, 746, 750), (752, 749, 748, 751), (753, 747, 749, 752), (750, 746, 747, 753), (224, 719, 744, 745), (721, 722, 752, 751), (718, 223, 743, 742), (720, 718, 742, 750), (723, 720, 750, 753), (731, 734, 746, 743), (747, 746, 734, 736), (749, 747, 736, 735), (748, 749, 735, 732), (745, 748, 732, 733), (233, 221, 731, 743, 223, 452), (628, 473, 493, 631, 492, 474), (629, 480, 488, 486, 476, 482, 484, 478, 473, 628, 474, 477, 483, 481, 475, 485, 487, 479)])
me_plane.polygons.foreach_set('material_index', [0, 0, 0, 0, 0, 0, 0, 0, 0, 2, 0, 0, 0, 0, 0, 0, 0, 0, 0, 0, 0, 0, 0, 0, 0, 0, 0, 0, 0, 0, 0, 0, 0, 0, 0, 0, 0, 0, 0, 0, 0, 0, 0, 0, 0, 0, 0, 0, 0, 0, 0, 0, 2, 2, 2, 2, 0, 0, 2, 0, 0, 0, 0, 0, 0, 0, 0, 0, 0, 0, 0, 0, 0, 0, 0, 0, 0, 0, 0, 0, 2, 0, 0, 0, 0, 0, 0, 2, 0, 0, 0, 0, 0, 0, 2, 0, 2, 0, 0, 2, 2, 2, 2, 2, 2, 2, 2, 2, 2, 2, 2, 2, 2, 2, 2, 2, 2, 2, 2, 2, 0, 1, 1, 1, 2, 2, 2, 2, 2, 2, 2, 2, 2, 2, 2, 2, 0, 0, 0, 0, 0, 0, 0, 0, 0, 0, 0, 0, 0, 0, 0, 0, 0, 0, 0, 0, 0, 0, 0, 0, 0, 0, 0, 0, 0, 0, 0, 0, 0, 0, 0, 0, 0, 0, 0, 0, 0, 0, 0, 0, 0, 0, 0, 0, 0, 0, 0, 0, 0, 0, 0, 0, 0, 0, 0, 0, 0, 0, 0, 0, 0, 0, 2, 1, 2, 2, 0, 2, 2, 2, 2, 2, 0, 0, 0, 0, 0, 0, 0, 0, 0, 0, 0, 0, 0, 0, 0, 0, 0, 0, 0, 0, 0, 0, 0, 0, 0, 0, 0, 0, 0, 0, 0, 0, 0, 0, 0, 0, 0, 0, 0, 0, 0, 0, 0, 0, 0, 0, 0, 0, 0, 0, 0, 0, 0, 0, 0, 0, 0, 0, 0, 0, 0, 0, 0, 0, 0, 0, 0, 0, 0, 0, 0, 1, 1])
_uv = me_plane.uv_layers.new(name='UVMap')
_uv.uv.foreach_set('vector', [0.0, 0.0, 0.0, 0.0, 0.0, 0.0, 0.0, 0.0, 0.0, 0.0, 0.0, 0.0, 0.0, 0.0, 0.0, 0.0, 0.0, 0.0, 0.0, 0.0, 0.0, 0.0, 0.0, 0.0, 0.0, 0.0, 0.0, 0.0, 0.0, 0.0, 0.0, 0.0, 0.0, 0.0, 0.0, 0.0, 0.0, 0.0, 0.0, 0.0, 0.0, 0.0, 0.0, 0.0, 0.0, 0.0, 0.0, 0.0, 0.0, 0.0, 0.0, 0.0, 0.0, 0.0, 0.0, 0.0, 0.0, 0.0, 0.0, 0.0, 0.0, 0.0, 0.0, 0.0, 0.0, 0.0, 0.0, 0.0, 0.0, 0.0, 0.0, 0.0, 0.5445, 0.3755, 0.7723, 0.3755, 0.7723, 0.3755, 0.5445, 0.3755, 0.0, 0.0, 0.0, 0.0, 0.0, 0.0, 0.0, 0.0, 0.0, 0.0, 0.0, 0.0, 0.0, 0.0, 0.0, 0.0, 0.0, 0.0, 0.0, 0.0, 0.0, 0.0, 0.0, 0.0, 0.0, 0.0, 0.0, 0.0, 0.0, 0.0, 0.0, 0.0, 0.0, 0.0, 0.0, 0.0, 0.0, 0.0, 0.0, 0.0, 0.0, 0.0, 0.0, 0.0, 0.0, 0.0, 0.0, 0.0, 0.0, 0.0, 0.0, 0.0, 0.0, 0.0, 0.0, 0.0, 0.0, 0.0, 0.0, 0.0, 0.0, 0.0, 0.0, 0.0, 0.0, 0.0, 0.0, 0.0, 0.0, 0.0, 0.0, 0.0, 0.0, 0.0, 0.0, 0.0, 0.0, 0.0, 0.0, 0.0, 0.0, 0.0, 0.0, 0.0, 0.0, 0.0, 0.0, 0.0, 0.0, 0.0, 0.0, 0.0, 0.0, 0.0, 0.0, 0.0, 0.0, 0.0, 0.0, 0.0, 0.0, 0.0, 0.0, 0.0, 0.0, 0.0, 0.0, 0.0, 0.0, 0.0, 0.0, 0.0, 0.0, 0.0, 0.0, 0.0, 0.0, 0.0, 0.0, 0.0, 0.0, 0.0, 0.0, 0.0, 0.0, 0.0, 0.0, 0.0, 0.0, 0.0, 0.0, 0.0, 0.0, 0.0, 0.0, 0.0, 0.0, 0.0, 0.0, 0.0, 0.0, 0.0, 0.0, 0.0, 0.0, 0.0, 0.0, 0.0, 0.0, 0.0, 0.0, 0.0, 0.0, 0.0, 0.0, 0.0, 0.0, 0.0, 0.0, 0.0, 0.0, 0.0, 0.0, 0.0, 0.0, 0.0, 0.0, 0.0, 0.0, 0.0, 0.0, 0.0, 0.0, 0.0, 0.0, 0.0, 0.0, 0.0, 0.0, 0.0, 0.0, 0.0, 0.0, 0.0, 0.0, 0.0, 0.0, 0.0, 0.0, 0.0, 0.0, 0.0, 0.0, 0.0, 0.0, 0.0, 0.0, 0.0, 0.0, 0.0, 0.0, 0.0, 0.0, 0.0, 0.0, 0.0, 0.0, 0.0, 0.0, 0.0, 0.0, 0.0, 0.0, 0.0, 0.0, 0.0, 0.0, 0.0, 0.0, 0.0, 0.0, 0.0, 0.0, 0.0, 0.0, 0.0, 0.0, 0.0, 0.0, 0.0, 0.0, 0.0, 0.0, 0.0, 0.0, 0.0, 0.0, 0.0, 0.0, 0.0, 0.0, 0.0, 0.0, 0.0, 0.0, 0.0, 0.0, 0.0, 0.0, 0.0, 0.0, 0.0, 0.0, 0.0, 0.0, 0.0, 0.0, 0.0, 0.0, 0.0, 0.0, 0.0, 0.0, 0.0, 0.0, 0.0, 0.0, 0.0, 0.0, 0.0, 0.0, 0.0, 0.0, 0.0, 0.0, 0.0, 0.0, 0.0, 0.0, 0.0, 0.0, 0.0, 0.0, 0.0, 0.0, 0.0, 0.0, 0.0, 0.0, 0.0, 0.0, 0.0, 0.0, 0.0, 0.0, 0.0, 0.0, 0.0, 0.0, 0.0, 0.0, 0.0, 0.0, 0.0, 0.0, 0.0, 0.0, 0.0, 0.0, 0.0, 0.0, 0.0, 0.0, 0.0, 0.0, 0.0, 0.0, 0.0, 0.0, 0.0, 0.0, 0.0, 0.0, 0.0, 0.0, 0.0, 0.0, 0.0, 0.0, 0.0, 0.0, 0.0, 0.0, 0.0, 0.0, 0.0, 0.0, 0.0, 0.0, 0.0, 0.0, 0.0, 0.0, 0.0, 0.0, 0.0, 0.0, 0.0, 0.0, 0.0, 0.0, 0.0, 0.0, 0.0, 0.0, 0.0, 0.0, 0.0, 0.0, 0.0, 0.0, 0.0, 0.0, 0.0, 0.0, 0.0, 0.0, 0.0, 0.0, 0.0, 0.0, 0.0, 0.0, 0.0, 0.0, 0.0, 0.0, 0.0, 0.0, 0.0, 0.0, 0.0, 0.0, 0.0, 0.0, 0.0, 0.0, 0.0, 0.0, 0.0, 0.0, 0.0, 0.0, 0.0, 0.0, 0.0, 0.0, 0.0, 0.0, 0.0, 0.0, 0.0, 0.0, 0.0, 0.0, 0.0, 0.0, 0.0, 0.0, 0.0, 0.0, 0.0, 0.0, 0.0, 0.0, 0.0, 0.0, 0.0, 0.0, 0.0, 0.0, 0.0, 0.0, 0.0, 0.0, 0.0, 0.0, 0.0, 0.0, 0.0, 0.0, 0.0, 0.0, 0.0, 0.0, 0.0, 0.0, 0.0, 0.0, 0.0, 0.0, 0.0, 0.0, 0.0, 0.0, 0.0, 0.0, 0.0, 0.0, 0.0, 0.0, 0.0, 0.0, 0.0, 0.0, 0.0, 0.0, 0.0, 0.0, 0.0, 0.0, 0.0, 0.0, 0.0, 0.0, 0.0, 0.0, 0.0, 0.0, 0.0, 0.0, 0.0, 0.0, 0.0, 0.0, 0.0, 0.0, 0.0, 0.0, 0.0, 0.0, 0.0, 0.0, 0.0, 0.0, 0.0, 0.0, 0.0, 0.0, 0.0, 0.0, 0.0, 0.0, 0.0, 0.0, 0.0, 0.0, 0.0, 0.0, 0.0, 0.0, 0.0, 0.0, 0.0, 0.0, 0.0, 0.0, 0.0, 0.0, 0.0, 0.0, 0.0, 0.0, 0.0, 0.0, 0.0, 0.0, 0.0, 0.0, 0.0, 0.0, 0.0, 0.0, 0.0, 0.0, 0.0, 0.0, 0.0, 0.0, 0.0, 0.0, 0.0, 0.0, 0.0, 0.0, 0.0, 0.0, 0.0, 0.0, 0.0, 0.0, 0.0, 0.0, 0.0, 0.0, 0.0, 0.0, 0.0, 0.0, 0.0, 0.0, 0.0, 0.0, 0.0, 0.0, 0.0, 0.0, 0.0, 0.0, 0.0, 0.0, 0.0, 0.0, 0.0, 0.0, 0.0, 0.0, 0.0, 0.0, 0.0, 0.0, 0.0, 0.0, 0.0, 0.0, 0.0, 0.0, 0.0, 0.0, 0.0, 0.0, 0.0, 0.2723, 0.3229, 0.2723, 0.3229, 0.2723, 0.3229, 0.0, 0.0, 1.0, 0.5932, 1.0, 0.5932, 1.0, 0.5932, 1.0, 0.5932, 0.06806, 0.5932, 0.0, 0.6458, 0.0, 0.6458, 0.06806, 0.5932, 0.0, 0.3229, 0.0, 0.3229, 0.0, 0.3229, 0.0, 0.3229, 0.5445, 0.5932, 0.2723, 0.5932, 0.2723, 0.5932, 0.5445, 0.5932, 0.0, 0.0, 0.0, 0.0, 0.0, 0.0, 0.0, 0.0, 0.0, 0.0, 0.0, 0.0, 0.0, 0.0, 0.0, 0.0, 0.0, 0.0, 0.0, 0.0, 0.0, 0.0, 0.0, 0.0, 0.0, 0.0, 0.0, 0.0, 0.0, 0.0, 0.0, 0.0, 1.0, 0.3229, 1.0, 0.5932, 1.0, 0.5932, 1.0, 0.3229, 0.0, 0.0, 0.0, 0.0, 0.0, 0.0, 0.0, 0.0, 0.0, 0.0, 0.0, 0.0, 0.0, 0.0, 0.0, 0.0, 0.0, 0.0, 0.0, 0.0, 0.0, 0.0, 0.0, 0.0, 0.0, 0.0, 0.0, 0.0, 0.0, 0.0, 0.0, 0.0, 0.0, 0.0, 0.0, 0.0, 0.0, 0.0, 0.0, 0.0, 0.0, 0.0, 0.0, 0.0, 0.0, 0.3229, 0.0, 0.3229, 0.0, 0.3229, 0.0, 0.3229, 0.0, 0.3229, 0.0, 0.3229, 0.0, 0.3229, 0.0, 0.0, 0.0, 0.0, 0.0, 0.0, 0.0, 0.0, 0.0, 0.0, 0.0, 0.0, 0.0, 0.0, 0.0, 0.0, 0.0, 0.0, 0.0, 0.0, 0.0, 0.0, 0.0, 0.0, 0.0, 0.0, 0.0, 0.0, 0.0, 0.0, 0.0, 0.0, 0.0, 0.0, 0.0, 0.0, 0.0, 0.0, 0.0, 0.0, 0.0, 0.0, 0.0, 0.0, 0.0, 0.0, 0.0, 0.0, 0.0, 0.0, 0.0, 0.0, 0.0, 0.0, 0.0, 0.0, 0.0, 0.0, 0.0, 0.0, 0.0, 0.0, 0.0, 0.0, 0.0, 0.0, 0.0, 0.0, 0.0, 0.0, 0.0, 0.0, 0.0, 0.0, 0.0, 0.0, 0.0, 0.0, 0.0, 0.0, 0.0, 0.0, 0.0, 0.0, 0.0, 0.0, 0.0, 0.0, 0.0, 0.0, 0.0, 0.0, 0.0, 0.0, 0.0, 0.0, 0.0, 0.0, 0.0, 0.0, 0.0, 0.0, 0.0, 0.0, 0.0, 0.0, 0.0, 0.0, 0.0, 0.0, 0.0, 0.0, 0.0, 0.0, 0.0, 0.0, 0.0, 0.0, 0.0, 0.0, 0.0, 0.0, 0.0, 0.0, 0.0, 0.0, 0.0, 0.0, 0.0, 0.0, 0.0, 0.0, 0.0, 0.0, 0.0, 0.0, 0.0, 0.0, 0.0, 0.0, 0.0, 0.0, 0.0, 0.0, 0.0, 0.0, 0.0, 0.0, 0.0, 0.0, 0.0, 0.0, 0.0, 0.0, 0.0, 0.0, 0.0, 0.0, 0.0, 0.0, 0.0, 0.0, 0.0, 0.0, 0.0, 0.0, 0.0, 0.0, 0.0, 0.0, 0.0, 0.0, 0.0, 0.0, 0.0, 0.0, 0.0, 0.0, 0.0, 0.0, 0.0, 0.0, 0.0, 0.0, 0.0, 0.0, 0.0, 0.0, 0.0, 0.0, 0.0, 0.0, 0.0, 0.0, 0.0, 0.0, 0.0, 0.0, 0.0, 0.0, 0.0, 0.0, 0.0, 0.0, 0.0, 0.0, 0.0, 0.0, 0.0, 0.0, 0.0, 0.0, 0.0, 0.0, 0.0, 0.0, 0.0, 0.0, 0.0, 0.0, 0.0, 0.0, 0.0, 0.0, 0.0, 0.0, 0.0, 0.0, 0.0, 0.0, 0.0, 0.0, 0.0, 0.0, 0.06806, 0.3229, 0.0, 0.3229, 0.0, 0.3229, 0.0, 0.3229, 0.0, 0.0, 0.0, 0.0, 0.0, 0.0, 0.0, 0.0, 0.0, 0.0, 0.0, 0.0, 0.0, 0.0, 0.0, 0.0, 0.0, 0.0, 0.0, 0.0, 0.0, 0.0, 0.0, 0.0, 0.0, 0.0, 0.06806, 0.3229, 0.06806, 0.3229, 0.06806, 0.3229, 0.06806, 0.3229, 0.0, 0.0, 0.0, 0.0, 0.0, 0.0, 0.0, 0.0, 0.0, 0.0, 0.0, 0.0, 0.0, 0.0, 0.0, 0.0, 0.0, 0.0, 0.0, 0.0, 0.0, 0.0, 0.0, 0.0, 0.0, 0.0, 0.0, 0.0, 0.0, 0.0, 0.0, 0.0, 0.0, 0.0, 0.0, 0.0, 0.0, 0.0, 0.0, 0.0, 0.0, 0.0, 0.0, 0.0, 0.1361, 0.3229, 0.06806, 0.3229, 0.06806, 0.3229, 0.06806, 0.3229, 0.06806, 0.3229, 0.1361, 0.3229, 0.1361, 0.3229, 0.1361, 0.3229, 0.0, 0.0, 0.0, 0.0, 0.0, 0.0, 0.0, 0.0, 0.0, 0.0, 0.0, 0.0, 0.0, 0.0, 0.0, 0.0, 0.0, 0.0, 0.0, 0.0, 0.0, 0.0, 0.0, 0.0, 0.0, 0.0, 0.0, 0.0, 0.0, 0.0, 0.0, 0.0, 0.0, 0.0, 0.0, 0.0, 0.0, 0.0, 0.0, 0.0, 0.0, 0.0, 0.0, 0.0, 0.0, 0.3229, 0.0, 0.3229, 0.0, 0.3229, 0.0, 0.3229, 0.0, 0.0, 0.0, 0.0, 0.0, 0.0, 0.0, 0.0, 0.0, 0.0, 0.0, 0.0, 0.0, 0.0, 0.0, 0.0, 0.0, 0.0, 0.0, 0.0, 0.0, 0.0, 0.0, 0.0, 0.0, 0.0, 0.0, 0.0, 0.0, 0.0, 0.0, 0.0, 0.0, 0.0, 0.0, 0.0, 0.0, 0.0, 0.0, 0.0, 0.0, 0.0, 0.0, 0.0, 0.0, 0.0, 0.0, 0.0, 0.0, 0.0, 0.0, 0.0, 0.0, 0.0, 0.0, 0.0, 0.0, 0.0, 0.0, 0.0, 0.0, 0.0, 0.0, 0.0, 0.0, 0.0, 0.0, 0.0, 0.0, 0.0, 0.0, 0.0, 0.0, 0.0, 0.0, 0.0, 0.0, 0.0, 0.0, 0.0, 0.0, 0.0, 0.0, 0.0, 0.0, 0.0, 0.0, 0.0, 0.0, 0.0, 0.0, 0.0, 0.0, 0.0, 0.0, 0.0, 0.0, 0.0, 0.0, 0.0, 0.0, 0.0, 0.0, 0.0, 0.0, 0.0, 0.0, 0.0, 0.0, 0.0, 0.0, 0.0, 0.0, 0.0, 0.0, 0.0, 0.0, 0.0, 0.0, 0.0, 0.0, 0.0, 0.0, 0.0, 0.0, 0.0, 0.0, 0.0, 0.0, 0.0, 0.0, 0.0, 0.0, 0.0, 0.0, 0.0, 0.0, 0.0, 0.0, 0.0, 0.0, 0.0, 0.0, 0.0, 0.0, 0.0, 0.0, 0.0, 0.0, 0.0, 0.0, 0.0, 0.0, 0.0, 0.0, 0.0, 0.0, 0.0, 0.0, 0.0, 0.0, 0.0, 0.0, 0.0, 1.0, 0.5932, 0.8861, 0.5932, 0.8861, 0.5932, 1.0, 0.5932, 0.0, 0.0, 0.0, 0.0, 0.0, 0.0, 0.0, 0.0, 0.0, 0.0, 0.0, 0.0, 0.0, 0.0, 0.0, 0.0, 0.0, 0.0, 0.0, 0.0, 0.0, 0.0, 0.0, 0.0, 0.0, 0.0, 0.0, 0.0, 0.0, 0.0, 0.0, 0.0, 0.0, 0.0, 0.0, 0.0, 0.0, 0.0, 0.0, 0.0, 0.0, 0.0, 0.0, 0.0, 0.0, 0.0, 0.0, 0.0, 0.0, 0.0, 0.0, 0.0, 0.0, 0.0, 0.0, 0.0, 0.0, 0.0, 0.0, 0.0, 0.0, 0.0, 0.0, 0.0, 0.0, 0.0, 0.0, 0.0, 0.0, 0.0, 0.0, 0.0, 0.0, 0.0, 0.0, 0.0, 0.0, 0.0, 0.0, 0.0, 0.0, 0.0, 0.0, 0.0, 0.0, 0.0, 0.0, 0.0, 0.0, 0.0, 0.0, 0.0, 0.0, 0.0, 0.0, 0.0, 0.0, 0.0, 0.0, 0.0, 0.0, 0.0, 0.0, 0.0, 0.0, 0.0, 0.0, 0.0, 0.0, 0.0, 0.0, 0.0, 0.0, 0.0, 0.0, 0.0, 0.0, 0.0, 0.0, 0.0, 0.0, 0.0, 0.0, 0.0, 0.0, 0.0, 0.0, 0.0, 0.0, 0.0, 0.0, 0.0, 0.0, 0.0, 0.0, 0.0, 0.0, 0.0, 0.0, 0.0, 0.0, 0.0, 0.0, 0.0, 0.0, 0.0, 0.0, 0.0, 0.0, 0.0, 0.0, 0.0, 0.0, 0.0, 0.0, 0.0, 0.8861, 0.3755, 1.0, 0.3229, 1.0, 0.3229, 0.8861, 0.3755, 0.0, 0.6458, 0.06806, 0.6458, 0.06806, 0.6458, 0.06806, 0.6458, 0.06806, 0.6458, 0.06806, 0.6458, 0.06806, 0.6458, 0.06806, 0.6458, 0.06806, 0.6458, 0.0, 0.0, 0.0, 0.0, 0.0, 0.0, 0.0, 0.0, 0.0, 0.6458, 0.0, 0.6458, 0.0, 0.6458, 0.0, 0.6458, 0.0, 0.6458, 0.0, 0.6458, 0.0, 0.6458, 0.0, 0.6458, 0.0, 0.6458, 0.0, 0.6458, 0.0, 0.0, 0.0, 0.0, 0.0, 0.0, 0.0, 0.0, 0.0, 0.0, 0.0, 0.0, 0.0, 0.0, 0.0, 0.0, 0.0, 0.0, 0.0, 0.0, 0.0, 0.0, 0.0, 0.0, 0.0, 0.0, 0.0, 0.0, 0.0, 0.0, 0.0, 0.0, 0.0, 0.0, 0.0, 0.0, 0.0, 0.0, 0.0, 0.0, 0.0, 0.0, 0.0, 0.0, 0.0, 0.0, 0.0, 0.0, 0.0, 0.6458, 0.0, 0.6458, 0.0, 0.6458, 0.0, 0.0, 0.0, 0.0, 0.0, 0.0, 0.0, 0.0, 0.0, 0.6458, 0.0, 0.6458, 0.0, 0.6458, 0.0, 0.6458, 0.0, 0.6458, 0.0, 0.6458, 0.0, 0.6458, 0.0, 0.6458, 0.0, 0.6458, 0.0, 0.6458, 0.0, 0.6458, 0.06806, 0.3755, 0.1361, 0.3755, 0.1361, 0.3755, 0.06806, 0.3755, 0.0, 0.6458, 0.06806, 0.5932, 0.06806, 0.6458, 0.0, 0.6458, 0.06806, 0.3755, 0.0, 0.3229, 0.0, 0.3229, 0.06806, 0.3229, 0.1361, 0.5932, 0.2723, 0.5932, 0.2723, 0.6458, 0.1361, 0.6458, 0.5445, 0.3755, 0.2723, 0.3755, 0.2723, 0.3229, 0.5445, 0.3229, 0.2723, 0.3755, 0.1361, 0.3755, 0.1361, 0.3229, 0.2723, 0.3229, 0.1361, 0.3755, 0.06806, 0.3755, 0.06806, 0.3229, 0.1361, 0.3229, 0.8861, 0.5932, 1.0, 0.5932, 1.0, 0.6458, 0.8861, 0.6458, 0.2723, 0.5932, 0.5445, 0.5932, 0.5445, 0.6458, 0.2723, 0.6458, 0.7723, 0.3755, 0.5445, 0.3755, 0.5445, 0.3229, 0.7723, 0.3229, 0.06806, 0.5932, 0.1361, 0.5932, 0.1361, 0.6458, 0.06806, 0.6458, 0.5445, 0.5932, 0.7723, 0.5932, 0.7723, 0.6458, 0.5445, 0.6458, 0.8861, 0.3755, 0.7723, 0.3755, 0.7723, 0.3229, 0.8861, 0.3229, 0.7723, 0.5932, 0.8861, 0.5932, 0.8861, 0.6458, 0.7723, 0.6458, 1.0, 0.3229, 0.8861, 0.3755, 0.8861, 0.3229, 1.0, 0.3229, 1.0, 0.3229, 1.0, 0.3229, 1.0, 0.3229, 1.0, 0.3229, 1.0, 0.5932, 1.0, 0.5932, 1.0, 0.6458, 1.0, 0.6458, 1.0, 0.3229, 1.0, 0.3229, 1.0, 0.3229, 1.0, 0.3229, 1.0, 0.3229, 1.0, 0.3229, 1.0, 0.3229, 1.0, 0.3229, 0.0, 0.6458, 0.0, 0.6458, 0.0, 0.6458, 0.0, 0.6458, 0.0, 0.3229, 0.0, 0.3229, 0.0, 0.3229, 0.0, 0.3229, 0.0, 0.0, 0.0, 0.0, 0.0, 0.0, 0.0, 0.0, 0.0, 0.0, 0.0, 0.0, 0.0, 0.0, 0.0, 0.0, 0.0, 0.0, 0.0, 0.0, 0.0, 0.0, 0.0, 0.0, 0.0, 0.0, 0.0, 0.0, 0.0, 0.0, 0.0, 0.0, 0.0, 0.0, 0.0, 0.0, 1.0, 0.3229, 1.0, 0.3229, 1.0, 0.3229, 1.0, 0.3229, 0.0, 0.6458, 0.0, 0.6458, 0.0, 0.6458, 0.0, 0.6458, 0.0, 0.3229, 0.0, 0.3229, 0.0, 0.3229, 0.0, 0.3229, 0.0, 0.3229, 0.06806, 0.3755, 0.06806, 0.3755, 0.0, 0.3229, 1.0, 0.3229, 1.0, 0.3229, 1.0, 0.3229, 1.0, 0.3229, 0.1361, 0.5932, 0.06806, 0.5932, 0.06806, 0.5932, 0.1361, 0.5932, 0.2723, 0.5932, 0.1361, 0.5932, 0.1361, 0.5932, 0.2723, 0.5932, 1.0, 0.3229, 1.0, 0.3229, 1.0, 0.3229, 1.0, 0.3229, 0.7723, 0.5932, 0.5445, 0.5932, 0.5445, 0.5932, 0.7723, 0.5932, 0.2723, 0.3755, 0.5445, 0.3755, 0.5445, 0.3755, 0.2723, 0.3755, 0.0, 0.3229, 0.0, 0.3229, 0.0, 0.3229, 0.0, 0.3229, 0.7723, 0.3755, 0.8861, 0.3755, 0.8861, 0.3755, 0.7723, 0.3755, 0.1361, 0.3755, 0.2723, 0.3755, 0.2723, 0.3755, 0.1361, 0.3755, 0.0, 0.6458, 0.0, 0.6458, 0.0, 0.6458, 0.0, 0.6458, 0.8861, 0.5932, 0.7723, 0.5932, 0.7723, 0.5932, 0.8861, 0.5932, 0.0, 0.0, 0.0, 0.0, 0.0, 0.0, 0.0, 0.0, 0.0, 0.0, 0.0, 0.0, 0.0, 0.0, 0.0, 0.0, 0.0, 0.0, 0.0, 0.0, 0.0, 0.0, 0.0, 0.0, 0.0, 0.0, 0.0, 0.0, 0.0, 0.0, 0.0, 0.0, 0.0, 0.0, 0.0, 0.0, 0.0, 0.0, 0.0, 0.0, 0.0, 0.0, 0.0, 0.0, 0.0, 0.0, 0.0, 0.0, 0.0, 0.0, 0.0, 0.0, 0.0, 0.0, 0.0, 0.0, 0.0, 0.0, 0.0, 0.0, 0.0, 0.0, 0.0, 0.0, 0.0, 0.0, 0.0, 0.0, 0.0, 0.0, 0.0, 0.0, 0.0, 0.0, 0.0, 0.0, 0.0, 0.0, 0.0, 0.0, 0.0, 0.0, 0.0, 0.0, 0.0, 0.0, 0.0, 0.0, 0.0, 0.0, 0.0, 0.0, 0.0, 0.0, 0.0, 0.0, 0.0, 0.0, 0.0, 0.0, 0.0, 0.0, 0.0, 0.0, 0.0, 0.0, 0.0, 0.0, 0.0, 0.0, 0.0, 0.0, 0.0, 0.0, 0.0, 0.0, 0.0, 0.0, 0.0, 0.0, 0.0, 0.0, 0.0, 0.0, 0.0, 0.0, 0.0, 0.0, 0.0, 0.0, 0.0, 0.0, 0.0, 0.0, 0.0, 0.0, 0.0, 0.0, 0.0, 0.0, 0.0, 0.0, 0.0, 0.0, 0.0, 0.0, 0.0, 0.0, 0.0, 0.0, 0.0, 0.0, 0.0, 0.0, 0.0, 0.0, 0.0, 0.0, 0.0, 0.0, 0.0, 0.0, 0.0, 0.0, 0.0, 0.0, 0.0, 0.0, 0.0, 0.0, 0.0, 0.0, 0.0, 0.0, 0.0, 0.0, 0.0, 0.0, 0.0, 0.0, 0.0, 0.0, 0.0, 0.0, 0.0, 0.0, 0.0, 0.0, 0.0, 0.0, 0.0, 0.0, 0.0, 0.0, 0.0, 0.0, 0.0, 0.0, 0.0, 0.0, 0.0, 0.0, 0.0, 0.0, 0.0, 0.0, 0.0, 0.0, 0.0, 0.0, 0.0, 0.0, 0.0, 0.0, 0.0, 0.0, 0.0, 0.0, 0.0, 0.0, 0.0, 0.0, 0.0, 0.0, 0.0, 0.0, 0.0, 0.0, 0.0, 0.0, 0.0, 0.0, 0.0, 0.0, 0.0, 0.0, 0.0, 0.0, 0.0, 0.0, 0.0, 0.0, 0.0, 0.0, 0.0, 0.0, 0.0, 0.0, 0.0, 0.0, 0.0, 0.0, 0.0, 0.0, 0.0, 0.0, 0.0, 0.0, 0.0, 0.0, 0.0, 0.0, 0.0, 0.0, 0.0, 0.0, 0.0, 0.0, 0.0, 0.0, 0.0, 0.0, 0.0, 0.0, 0.0, 0.0, 0.0, 0.0, 0.0, 0.0, 0.0, 0.0, 0.0, 0.0, 0.0, 0.0, 0.0, 0.0, 0.0, 0.0, 0.0, 0.0, 0.0, 0.0, 0.0, 0.0, 0.0, 0.0, 0.0, 0.0, 0.0, 0.0, 0.0, 0.0, 0.0, 0.0, 0.0, 0.0, 0.0, 0.0, 0.0, 0.0, 0.0, 0.0, 0.0, 0.0, 0.0, 0.0, 0.0, 0.0, 0.0, 0.0, 0.0, 0.0, 0.0, 0.0, 0.0, 0.0, 0.0, 0.0, 0.0, 0.0, 0.0, 0.0, 0.0, 0.0, 0.0, 0.0, 0.0, 0.0, 0.0, 0.0, 0.0, 0.0, 0.0, 0.0, 0.0, 0.0, 0.0, 0.0, 0.0, 0.0, 0.0, 0.0, 0.0, 0.0, 0.0, 0.0, 0.0, 0.0, 0.0, 0.0, 0.0, 0.0, 0.0, 0.0, 0.0, 0.0, 0.0, 0.0, 0.0, 0.0, 0.0, 0.0, 0.0, 0.0, 0.0, 0.0, 0.0, 0.0, 0.0, 0.0, 0.0, 0.0, 0.0, 0.0, 0.0, 0.0, 0.0, 0.0, 0.0, 0.0, 0.0, 0.0, 0.0, 0.0, 0.0, 0.0, 0.0, 0.0, 0.0, 0.0, 0.0, 0.0, 0.0, 0.0, 0.0, 0.0, 0.0, 0.0, 0.0, 0.0, 0.0, 0.0, 0.0, 0.0, 0.0, 0.0, 0.0, 0.0, 0.0, 0.0, 0.0, 0.0, 0.0, 0.0, 0.0, 0.0, 0.0, 0.0, 0.0, 0.0, 0.0, 0.0, 0.0, 0.0, 0.0, 0.0, 0.0, 0.0, 0.0, 0.0, 0.0, 0.0, 0.0, 0.0, 0.0, 0.0, 0.0, 0.0, 0.0, 0.0, 0.0, 0.0, 0.0, 0.0, 0.0, 0.0, 0.0, 0.0, 0.0, 0.0, 0.0, 0.0, 0.0, 0.0, 0.0, 0.0, 0.0, 0.0, 0.0, 0.0, 0.0, 0.0, 0.0, 0.0, 0.0, 0.0, 0.0, 0.0, 0.0, 0.0, 0.0, 0.0, 0.0, 0.0, 0.0, 0.0, 0.0, 0.0, 0.0, 0.0, 0.0, 0.0, 0.0, 0.0, 0.0, 0.0, 0.0, 0.0, 0.0, 0.0, 0.0, 0.0, 0.0, 0.0, 0.0, 0.0, 0.0, 0.0, 0.0, 0.0, 0.0, 0.0, 0.0, 0.0, 0.0, 0.0, 0.0, 0.0, 0.0, 0.0, 0.0, 0.0, 0.0, 0.0, 0.0, 0.0, 0.0, 0.0, 0.0, 0.0, 0.0, 0.0, 0.0, 0.0, 0.0, 0.0, 0.0, 0.0, 0.0, 0.0, 0.0, 0.0, 0.0, 0.0, 0.0, 0.0, 0.0, 0.0, 0.0, 0.0, 0.0, 0.0, 0.0, 0.0, 0.0, 0.0, 0.0, 0.0, 0.0, 0.0, 0.0, 0.0, 0.0, 0.0, 0.0, 0.0, 0.0, 0.0, 0.0, 0.0, 0.0, 0.0, 0.0, 0.0, 0.0, 0.0, 0.0, 0.0, 0.0, 0.0, 0.0, 0.0, 0.0, 0.0, 0.0, 0.0, 0.0, 0.0, 0.0, 0.0, 0.0, 0.0, 0.0, 0.0, 0.0, 0.0, 0.0, 0.0, 0.0, 0.0, 0.0, 0.0, 0.0, 0.0, 0.0, 0.0, 0.0, 0.0, 0.0, 0.0, 0.0, 0.0, 0.0, 0.0, 0.0, 0.0, 0.0, 0.0, 0.0, 0.0, 0.0, 0.0, 0.0, 0.0, 0.0, 0.0, 0.0, 0.0, 0.0, 0.0, 0.0, 0.0, 0.0, 0.0, 0.0, 0.0, 0.0, 0.0, 0.0, 0.0, 0.0, 0.0, 0.0, 0.0, 0.0, 0.0, 0.0, 0.0, 0.0, 0.0, 0.0, 0.0, 0.0, 0.0, 0.0, 0.0, 0.0, 0.0, 0.0, 0.0, 0.0, 0.0, 0.0, 0.0, 0.0, 0.0, 0.0, 0.0, 0.0, 0.0, 0.0, 0.0, 0.0, 0.0, 0.0, 0.0, 0.0, 0.0, 0.0, 0.0, 0.0, 0.0, 0.0, 0.0, 0.0, 0.0, 0.0, 0.0, 0.0, 0.0, 0.0, 0.0, 0.0, 0.0, 0.0, 0.0, 0.0, 0.0, 0.0, 0.0, 0.0, 0.0, 0.0, 0.0, 0.0, 0.0, 0.0, 0.0, 0.0, 0.0, 0.0, 0.0, 0.0, 0.0, 0.0, 0.0, 0.0, 0.0, 0.0, 0.0, 0.0, 0.0, 0.0, 0.0, 0.0, 0.0, 0.0, 0.0, 0.0, 0.0, 0.0, 0.0, 0.0, 0.0, 0.0, 0.0, 0.0, 0.0, 0.0, 0.0, 0.0, 0.0, 0.0, 0.0, 0.0, 0.0, 0.0, 0.0, 0.0, 0.0, 0.0, 0.0, 0.0, 0.0, 0.0, 0.0, 0.0, 0.0, 0.0, 0.0, 0.0, 0.0, 0.0, 0.0, 0.0, 0.0, 0.0, 0.0, 0.0, 0.0, 0.0, 0.0, 0.0, 0.0, 0.0, 0.0, 0.0, 0.0, 0.0, 0.0, 0.0, 0.0, 0.0, 0.0, 0.0, 0.0, 0.0, 0.0, 0.0, 0.0, 0.0, 0.0, 0.0, 0.0, 0.0, 0.0, 0.0, 0.0, 0.0, 0.0, 0.0, 0.0, 0.0, 0.0, 0.0, 0.0, 0.0, 0.0, 0.0, 0.0, 0.0, 0.0, 0.0, 0.0, 0.0, 0.0, 0.0, 0.0, 0.0, 0.0, 0.0, 0.0, 0.0, 0.0, 0.0, 0.0, 0.0, 0.6458, 0.0, 0.3229, 0.0, 0.3229, 0.0, 0.6458, 1.0, 0.3755, 1.0, 0.3755, 1.0, 0.3229, 1.0, 0.3229, 1.0, 0.5932, 1.0, 0.5932, 1.0, 0.5932, 1.0, 0.3229, 1.0, 0.3229, 1.0, 0.6458, 0.0, 0.3229, 0.0, 0.6458, 0.0, 0.6458, 0.0, 0.6458, 0.0, 0.6458, 0.0, 0.3229, 0.0, 0.3229, 0.0, 0.3229, 0.0, 0.3229, 0.0, 0.3229, 0.0, 0.0, 0.0, 0.0, 0.0, 0.0, 0.0, 0.0, 0.0, 0.0, 0.0, 0.0, 0.0, 0.0, 0.0, 0.0, 0.0, 0.0, 0.0, 0.0, 0.0, 0.0, 0.0, 0.0, 0.0, 0.0, 0.0, 0.0, 0.0, 0.0, 0.0, 0.0, 0.0, 0.0, 0.0, 0.0, 1.0, 0.3229, 1.0, 0.3229, 1.0, 0.3229, 1.0, 0.3229, 1.0, 0.3229, 1.0, 0.3229, 1.0, 0.3229, 1.0, 0.3229, 1.0, 0.6458, 1.0, 0.3229, 1.0, 0.3229, 1.0, 0.6458, 1.0, 0.6458, 1.0, 0.6458, 1.0, 0.6458, 1.0, 0.6458, 1.0, 0.6458, 1.0, 0.3229, 1.0, 0.3229, 1.0, 0.6458, 0.0, 0.0, 0.0, 0.0, 0.0, 0.0, 0.0, 0.0, 0.0, 0.0, 0.0, 0.0, 0.0, 0.0, 0.0, 0.0, 0.0, 0.0, 0.0, 0.0, 0.0, 0.0, 0.0, 0.0, 0.0, 0.0, 0.0, 0.0, 0.0, 0.0, 0.0, 0.0, 0.0, 0.0, 0.0, 0.0, 0.0, 0.0, 0.0, 0.0, 0.0, 0.0, 0.0, 0.0, 0.0, 0.0, 0.0, 0.0, 0.0, 0.0, 0.0, 0.0, 0.0, 0.0, 0.0, 0.0, 0.0, 0.0, 0.0, 0.0, 0.0, 0.0, 0.0, 0.0, 0.0, 0.0, 0.0, 0.0, 0.0, 0.0, 0.0, 0.0, 0.0, 0.0, 0.0, 0.0, 0.0, 0.0, 0.0, 0.0, 0.0, 0.0, 0.0, 0.0, 0.0, 0.0, 0.0, 0.0, 0.0, 0.0, 0.0, 0.0, 0.0, 0.0, 0.0, 0.0, 0.0, 0.0, 0.0, 0.0, 0.0, 0.0, 0.0, 0.0, 0.0, 0.0, 0.0, 0.0, 0.0, 0.0, 0.0, 0.0, 0.0, 0.0, 0.0, 0.0, 0.0, 0.0, 0.0, 0.0, 0.0, 0.0, 0.0, 0.0, 0.0, 0.0, 0.0, 0.0, 0.0, 0.0, 0.0, 0.0, 0.0, 0.0, 0.0, 0.0, 0.0, 0.0, 0.0, 0.0, 0.0, 0.0, 0.0, 0.0, 0.0, 0.0, 0.0, 0.0, 0.0, 0.0, 0.0, 0.0, 0.0, 0.0, 0.0, 0.0, 0.0, 0.0, 0.0, 0.0, 0.0, 0.0, 0.0, 0.0, 0.0, 0.0, 0.0, 0.0, 0.0, 0.0, 0.0, 0.0, 0.0, 0.0, 0.0, 0.0, 0.0, 0.0, 0.0, 0.0, 0.0, 0.0, 0.0, 0.0, 0.0, 0.0, 0.0, 0.0, 0.0, 0.0, 0.0, 0.0, 0.0, 0.0, 0.0, 0.0, 0.0, 0.0, 0.0, 0.0, 0.0, 0.0, 0.0, 0.0, 0.0, 0.0, 0.0, 0.0, 0.0, 0.0, 0.0, 0.0, 0.0, 0.0, 0.0, 0.0, 0.0, 0.0, 0.0, 0.0, 0.0, 0.0, 0.0, 0.0, 0.0, 0.0, 0.0, 0.0, 0.0, 0.0, 0.0, 0.0, 0.0, 0.0, 0.0, 0.0, 0.0, 0.0, 0.0, 0.0, 0.0, 0.0, 0.0, 0.0, 0.0, 0.0, 0.0, 0.0, 0.0, 0.0, 0.0, 0.0, 0.0, 0.0, 0.0, 0.0, 0.0, 0.0, 0.0, 0.0, 0.0, 0.0, 0.0, 0.0, 0.0, 0.0, 0.0, 0.0, 0.0, 0.0, 0.0, 0.0, 0.0, 0.0, 0.0, 0.0, 0.0, 0.0, 0.0, 0.0, 0.0, 0.0, 0.0, 0.0, 0.0, 0.0, 0.0, 0.0, 0.0, 0.0, 0.0, 0.0, 0.0, 0.0, 0.0, 0.0, 0.0, 0.0, 0.0, 0.0, 0.0, 0.0, 0.0, 0.0, 0.0, 0.0, 0.0, 0.0, 0.0, 0.0, 0.0, 0.0, 0.0, 0.0, 0.0, 0.0, 0.0, 0.0, 0.0, 0.0, 0.0, 0.0, 0.0, 0.0, 0.0, 0.0, 0.0, 0.0, 0.0, 0.0, 0.0, 0.0, 0.0, 0.0, 0.0, 0.0, 0.0, 0.0, 0.0, 0.0, 0.0, 0.0, 0.0, 0.0, 0.0, 0.0, 0.0, 0.0, 0.0, 0.0, 0.0, 0.0, 0.0, 0.0, 0.0, 0.0, 0.0, 0.0, 0.0, 0.0, 0.0, 0.0, 0.0, 0.0, 0.0, 0.0, 0.0, 0.0, 0.0, 0.0, 0.0, 0.0, 0.0, 0.0, 0.0, 0.0, 0.0, 0.0, 0.0, 0.0, 0.0, 0.0, 0.0, 0.0, 0.0, 0.0, 0.0, 0.0, 0.0, 0.0, 0.0, 0.0, 0.0, 0.0, 0.0, 0.0, 0.0, 0.0, 0.0, 0.0, 0.0, 0.0, 0.0, 0.0, 0.0, 0.0, 0.0, 0.0, 0.0, 0.0, 0.0, 0.0, 0.0, 0.0, 0.0, 0.0, 0.0, 0.0, 0.0, 0.0, 0.0, 0.0, 0.0, 0.0, 0.0, 0.0, 0.0, 0.0, 0.0, 0.0, 0.0, 0.0, 0.0, 0.0, 0.0, 0.0, 0.0, 0.0, 0.0, 0.0, 0.0, 0.0, 0.0, 0.0, 0.0, 0.0, 0.0, 0.0, 0.0, 0.0, 0.0, 0.0, 0.0, 0.0, 0.0, 0.0, 0.0, 0.0, 0.0, 0.0, 0.0, 0.0, 0.0, 0.0, 0.0, 0.0, 0.0, 0.0, 0.0, 0.0, 0.0, 0.0, 0.0, 0.0, 0.0, 0.0, 0.0, 0.0, 0.06806, 0.3229, 0.06806, 0.3229, 0.0, 0.0, 0.0, 0.0, 0.0, 0.0, 0.0, 0.0, 0.1361, 0.3229, 0.0, 0.0, 0.0, 0.0, 0.0, 0.0, 0.0, 0.0, 0.0, 0.0, 0.0, 0.0, 0.0, 0.0, 0.0, 0.0, 0.06806, 0.6458, 0.0, 0.0, 0.0, 0.0, 0.0, 0.0, 0.0, 0.0, 0.2723, 0.3229, 0.1361, 0.3229, 0.1361, 0.3229, 0.1361, 0.3229, 0.0, 0.0, 0.0, 0.0, 0.1361, 0.3229, 0.1361, 0.3229, 0.1361, 0.3229, 0.1361, 0.3229, 0.1361, 0.3229, 0.2723, 0.3229, 0.2723, 0.3229, 0.2723, 0.3229, 0.2723, 0.3229, 0.2723, 0.3229, 0.2723, 0.3229, 0.2723, 0.3229, 0.2723, 0.3229, 0.0, 0.0, 0.0, 0.0, 0.0, 0.0, 0.0, 0.0, 0.0, 0.0, 0.0, 0.0, 0.0, 0.0, 0.0, 0.0, 0.0, 0.0, 0.0, 0.0, 0.0, 0.0, 0.0, 0.0, 0.0, 0.0, 0.0, 0.0, 0.0, 0.0, 0.0, 0.0, 0.0, 0.0, 0.0, 0.0, 0.0, 0.0, 0.0, 0.0, 0.0, 0.0, 0.0, 0.0, 0.0, 0.0, 0.0, 0.0, 0.0, 0.0, 0.0, 0.0, 0.0, 0.0, 0.0, 0.0, 0.0, 0.0, 0.0, 0.0, 0.0, 0.0, 0.0, 0.0, 0.0, 0.0, 0.0, 0.0, 0.0, 0.0, 0.0, 0.0, 0.0, 0.0, 0.0, 0.0, 0.0, 0.0, 0.0, 0.0, 0.0, 0.0, 0.0, 0.0, 0.0, 0.0, 0.0, 0.0, 0.0, 0.0, 0.0, 0.0, 0.0, 0.0, 0.0, 0.0, 0.0, 0.0, 0.0, 0.0, 0.0, 0.0, 0.0, 0.0, 0.0, 0.0, 0.0, 0.0, 0.0, 0.0, 0.0, 0.0, 0.0, 0.0, 0.0, 0.0, 0.0, 0.0, 0.0, 0.0, 0.0, 0.0, 0.0, 0.0, 0.0, 0.0, 0.0, 0.0, 0.0, 0.0, 0.0, 0.0, 0.0, 0.0, 0.0, 0.0, 0.0, 0.0, 0.0, 0.0, 0.0, 0.0, 0.0, 0.0, 0.0, 0.0, 0.0, 0.0, 0.0, 0.0, 0.0, 0.0, 0.0, 0.0, 0.0, 0.0, 0.0, 0.0, 0.0, 0.0, 0.0, 0.0, 0.0, 0.0, 0.0, 0.0, 0.0, 0.0, 0.0, 0.0, 0.0, 0.0, 0.0, 0.0, 0.0, 0.0, 0.2723, 0.3229, 0.2723, 0.3229, 0.2723, 0.3229, 0.2723, 0.3229, 0.0, 0.0, 0.0, 0.0, 0.0, 0.0, 0.0, 0.0, 0.0, 0.0, 0.0, 0.0, 0.0, 0.0, 0.0, 0.0, 0.0, 0.0, 0.0, 0.0, 0.0, 0.0, 0.0, 0.0, 0.0, 0.0, 0.0, 0.0, 0.0, 0.0, 0.0, 0.0, 0.0, 0.0, 0.0, 0.0, 0.0, 0.0, 0.0, 0.0, 0.0, 0.0, 0.0, 0.0, 0.0, 0.0, 0.0, 0.0, 0.0, 0.0, 0.0, 0.0, 0.0, 0.0, 0.0, 0.0, 0.0, 0.0, 0.0, 0.0, 0.0, 0.0, 0.0, 0.0, 0.0, 0.0, 0.0, 0.0, 0.0, 0.0, 0.0, 0.0, 0.0, 0.0, 0.0, 0.0, 0.0, 0.0, 0.0, 0.0, 0.0, 0.0, 0.0, 0.0, 0.0, 0.3492, 0.0, 0.5932, 0.0, 0.6458, 0.0, 0.3229, 0.0, 0.3229, 0.0, 0.3755, 1.0, 0.3229, 1.0, 0.5932, 0.8861, 0.5932, 0.7723, 0.5932, 0.5445, 0.5932, 0.2723, 0.5932, 0.1361, 0.5932, 0.06806, 0.5932, 0.0, 0.6458, 0.0, 0.3492, 0.0, 0.3229, 0.06806, 0.3755, 0.1361, 0.3755, 0.2723, 0.3755, 0.5445, 0.3755, 0.7723, 0.3755, 0.8861, 0.3755, 1.0, 0.3229])
me_plane.materials.append(mat_material_002)
me_plane.materials.append(mat_material_003)
me_plane.materials.append(mat_material_004)
me_plane.use_remesh_fix_poles = True
me_plane.use_remesh_preserve_attributes = False
me_plane.use_mirror_vertex_groups = False
me_plane.update()
me_cube_002 = bpy.data.meshes.new('Cube.002')
me_cube_002.from_pydata([(-1.712, 0.0, -1.712), (-1.712, 0.0, 1.712), (-1.712, 1.0, -1.712), (-1.712, 1.0, 1.712), (1.712, 0.0, -1.712), (1.712, 0.0, 1.712), (1.712, 1.0, -1.712), (1.712, 1.0, 1.712)], [], [(0, 1, 3, 2), (2, 3, 7, 6), (6, 7, 5, 4), (4, 5, 1, 0), (2, 6, 4, 0), (7, 3, 1, 5)])
_uv = me_cube_002.uv_layers.new(name='UVMap')
_uv.uv.foreach_set('vector', [0.375, 0.0, 0.625, 0.0, 0.625, 0.25, 0.375, 0.25, 0.375, 0.25, 0.625, 0.25, 0.625, 0.5, 0.375, 0.5, 0.375, 0.5, 0.625, 0.5, 0.625, 0.75, 0.375, 0.75, 0.375, 0.75, 0.625, 0.75, 0.625, 1.0, 0.375, 1.0, 0.125, 0.5, 0.375, 0.5, 0.375, 0.75, 0.125, 0.75, 0.625, 0.5, 0.875, 0.5, 0.875, 0.75, 0.625, 0.75])
me_cube_002.materials.append(mat_grimy_metal)
me_cube_002.use_remesh_fix_poles = True
me_cube_002.use_remesh_preserve_attributes = False
me_cube_002.use_mirror_vertex_groups = False
me_cube_002.update()
me_plane_001 = bpy.data.meshes.new('Plane.001')
me_plane_001.from_pydata([(-0.2349, 0.1348, 0.5819), (6.925, 0.1348, 1.96), (-0.1731, 0.1348, 1.777), (6.128, 0.1348, -0.5802), (7.003, 0.1348, 10.85), (0.02907, 0.1348, 0.5819), (0.05952, 0.1348, 1.563), (6.059, 0.1348, 1.604), (0.1209, 0.1348, -0.5795), (0.04529, 0.1348, -3.267), (0.3811, 0.1348, -0.5795), (0.2521, 0.1348, -3.468), (-0.9685, 0.1348, -3.645), (-0.9417, 0.1348, -6.706), (0.7454, 0.1348, -6.781), (-0.2349, 0.1348, 0.3131), (0.02907, 0.1348, 0.3131), (0.1209, 0.1348, -0.3144), (0.3811, 0.1348, -0.3144), (-0.2349, 0.1348, 1.597), (-0.007961, 0.1348, 1.893), (0.02828, 0.1348, 1.422), (0.1901, 0.1348, 1.63), (6.762, 0.1348, 1.893), (7.003, 0.1348, 2.147), (5.912, 0.1348, 1.63), (6.128, 0.1348, 1.491), (0.1209, 0.1348, -3.13), (-0.1006, 0.1348, -3.327), (0.04608, 0.1348, -3.583), (0.3811, 0.1348, -3.227), (-0.8288, 0.1348, -3.583), (-1.01, 0.1348, -3.788), (-3.168, 0.1348, -3.327), (-3.402, 0.1348, -5.853), (-1.01, 0.1348, -6.568), (-0.8063, 0.1348, -6.781), (-3.402, 0.1348, -3.577), (0.9857, 0.1348, -6.781), (6.02, 0.1348, -0.7724), (5.802, 0.1348, -0.8237), (5.644, 0.1348, -0.8237), (5.483, 0.04602, -0.8237), (5.467, -0.1216, -0.8237), (5.467, -1.857, -0.8237), (5.508, -2.052, -0.8237), (5.707, -2.082, -0.8237), (7.027, -2.082, -0.8237), (7.286, -2.082, -0.8237), (-3.319, 0.1348, -3.407), (-3.402, 0.1348, -6.038), (7.003, 0.1348, 11.08)], [(26, 3), (23, 1), (25, 7), (21, 6), (27, 9), (19, 2), (24, 4), (33, 49), (31, 12), (30, 11), (35, 13), (36, 14), (15, 0), (16, 5), (17, 8), (18, 10), (0, 19), (2, 20), (5, 21), (6, 22), (20, 23), (1, 24), (22, 25), (7, 26), (8, 27), (9, 28), (11, 29), (10, 30), (29, 31), (12, 32), (28, 33), (32, 35), (13, 36), (14, 38), (49, 37), (3, 39), (39, 40), (40, 41), (41, 42), (42, 43), (43, 44), (44, 45), (45, 46), (46, 47), (47, 48), (37, 34), (34, 50), (4, 51)], [])
_uv = me_plane_001.uv_layers.new(name='UVMap')
_uv.uv.foreach_set('vector', [])
me_plane_001.materials.append(mat_pipe)
me_plane_001.use_remesh_fix_poles = True
me_plane_001.use_remesh_preserve_attributes = False
me_plane_001.use_mirror_vertex_groups = False
me_plane_001.update()
me_cube_000 = bpy.data.meshes.new('Cube.000')
me_cube_000.from_pydata([(-1.712, 0.0, -1.712), (-1.712, 0.0, 1.712), (-1.712, 1.0, -1.712), (-1.712, 1.0, 1.712), (1.712, 0.0, -1.712), (1.712, 0.0, 1.712), (1.712, 1.0, -1.712), (1.712, 1.0, 1.712)], [], [(0, 1, 3, 2), (2, 3, 7, 6), (6, 7, 5, 4), (4, 5, 1, 0), (2, 6, 4, 0), (7, 3, 1, 5)])
_uv = me_cube_000.uv_layers.new(name='UVMap')
_uv.uv.foreach_set('vector', [0.375, 0.0, 0.625, 0.0, 0.625, 0.25, 0.375, 0.25, 0.375, 0.25, 0.625, 0.25, 0.625, 0.5, 0.375, 0.5, 0.375, 0.5, 0.625, 0.5, 0.625, 0.75, 0.375, 0.75, 0.375, 0.75, 0.625, 0.75, 0.625, 1.0, 0.375, 1.0, 0.125, 0.5, 0.375, 0.5, 0.375, 0.75, 0.125, 0.75, 0.625, 0.5, 0.875, 0.5, 0.875, 0.75, 0.625, 0.75])
me_cube_000.materials.append(mat_grimy_metal)
me_cube_000.use_remesh_fix_poles = True
me_cube_000.use_remesh_preserve_attributes = False
me_cube_000.use_mirror_vertex_groups = False
me_cube_000.update()
me_plane_002 = bpy.data.meshes.new('Plane.002')
me_plane_002.from_pydata([(-0.1954, 0.1348, -0.5541), (-0.003296, 0.4354, -1.313), (2.729, 0.1348, -1.271), (4.312, 0.1348, 0.6021), (5.342, 0.5053, 1.99), (5.814, 0.005001, 2.121), (6.049, 0.04691, 1.977), (6.152, 0.04691, 1.81), (6.315, 0.04691, 1.4), (6.303, 0.04691, -1.265), (5.687, 0.04691, -1.595), (5.217, 0.04691, -0.9605), (5.319, -0.1812, -0.6594), (5.508, -0.6885, -0.6242), (6.309, 0.04691, 0.06772), (5.623, -1.562, -0.7812), (5.468, -1.799, -1.082), (5.54, -2.007, -1.517), (6.099, -2.201, -1.322), (6.527, -1.91, -0.7487), (6.367, -2.284, -0.7554), (6.573, -2.057, -0.6214), (-0.3707, 0.1348, -0.5619), (-0.2369, 0.3276, -1.194), (0.3304, 0.2956, -1.913), (1.156, 0.348, -2.315), (2.342, 0.0453, -1.784), (2.669, 0.07495, -0.811), (2.766, 0.1606, -0.6726), (2.955, 0.3184, -0.8064), (3.564, 0.3281, -1.065), (4.496, 0.2399, -0.9125), (5.372, 0.2399, -0.4097), (6.318, 0.3444, 0.7251), (6.548, 0.2718, 1.846), (6.673, 0.2511, 2.058), (6.798, 0.06349, 2.081), (6.954, -0.09291, 2.033), (7.26, 0.06227, 1.54), (8.79, 0.06227, 0.5774), (-0.5468, 0.06012, -0.2616), (-0.6914, 0.06012, -0.2634), (-0.836, 0.06012, -0.3913), (-1.209, 0.06012, -1.059), (-2.479, 0.06012, -2.015), (-4.322, 0.06012, -2.058), (-6.238, 0.06012, -1.109), (-22.27, 0.06012, -4.737), (-14.49, 0.06012, -4.229), (-11.99, 0.06012, -4.879), (-17.09, 0.06012, -5.788), (-6.371, 0.06012, -1.245), (-6.116, 0.06012, -1.247), (-14.33, 0.06012, -4.245), (-8.985, 0.06012, -3.424), (-14.62, 0.06012, -4.269), (-19.99, 0.06012, -5.941), (-22.41, 0.06012, -4.682), (-22.54, 0.06012, -4.806), (-23.54, 0.06012, -5.986), (-24.47, 0.06012, -5.93), (-24.89, 0.06012, -5.279), (-24.95, 0.06012, -5.237), (-24.95, -0.03257, -5.237), (-24.95, -1.922, -4.705), (-24.95, -1.977, -4.705), (-24.87, -1.992, -4.705), (-24.95, -0.9774, -5.571), (-22.69, -1.992, 0.452), (-24.4, -1.992, -5.03), (-23.35, -1.992, -4.182), (-22.62, -1.992, 0.5069), (-22.52, -1.992, 0.494), (-20.64, -8.099, 2.932), (-22.03, -3.556, 0.03304), (-21.34, -5.827, 0.6895), (0.2281, 0.1216, 0.6576), (0.2281, 0.2427, 0.7096), (-1.025, 20.19, -0.8415), (-0.3863, 10.6, -3.58), (-0.6947, 16.02, -3.003), (-0.08737, 5.106, -2.046), (-1.025, 20.25, -0.8612), (-1.025, 20.26, -0.9325), (0.2281, 0.06012, 0.5448), (-1.187, 20.26, -1.035), (-1.436, 20.26, -0.9948), (-1.515, 20.26, -0.8538), (-1.515, 20.34, -0.85), (0.3457, 0.1216, 0.6577), (0.3666, 0.2427, 0.7097), (2.592, 20.19, 1.901), (1.563, 10.6, -2.195), (2.205, 16.02, -0.5862), (0.8973, 5.106, -1.729), (2.603, 20.25, 1.882), (2.605, 20.26, 1.81), (0.3351, 0.06012, 0.5449), (3.382, 22.17, 1.134), (2.716, 20.26, 1.21), (2.985, 21.13, 0.6332), (2.716, 20.26, 1.038), (9.989, 0.1216, 1.229), (9.989, 0.2427, 1.281), (8.656, 20.19, -0.2303), (9.323, 10.6, -2.845), (8.989, 16.02, -2.352), (9.656, 5.106, -1.4), (8.656, 20.25, -0.25), (8.656, 20.26, -0.3213), (9.989, 0.06012, 1.116), (8.495, 20.26, -0.4238), (8.245, 20.26, -0.3836), (8.167, 20.26, -0.2426), (8.167, 20.34, -0.2388), (5.877, 0.05242, -0.6018), (5.891, 0.1735, -0.5498), (7.218, 20.19, -2.129), (6.655, 10.58, -4.858), (7.059, 16.02, -4.289), (6.199, 5.052, -3.312), (7.225, 20.25, -2.149), (7.227, 20.26, -2.22), (5.87, -0.009077, -0.7146), (7.065, 20.26, -2.323), (6.816, 20.26, -2.283), (6.737, 20.26, -2.142), (6.746, 20.34, -2.138), (3.382, 22.17, 1.351), (-0.423, 31.4, 2.535), (2.245, 24.93, 0.09819), (0.911, 28.16, 0.8649), (-0.4189, 31.53, 2.535), (-0.4238, 31.64, 2.534), (-0.4238, 32.42, 2.534), (-0.4238, 31.97, 2.239), (-0.4204, 32.49, 2.534), (-0.511, 32.54, 2.534), (5.653, -0.009077, -1.026), (5.19, -0.009077, -1.361), (4.27, 0.1992, -0.6107), (3.713, 0.3013, 0.9281), (3.488, 0.4216, 1.671), (3.46, 0.1348, 1.758), (3.149, 0.1348, 1.591), (2.534, 0.1348, 0.8907), (1.211, 0.1348, 0.511), (0.5342, 0.1348, 0.6486), (0.4716, 0.1348, 0.6429), (0.4697, 0.1348, 0.5519)], [(0, 1), (1, 2), (2, 3), (3, 4), (4, 5), (5, 6), (7, 8), (14, 9), (9, 10), (10, 11), (11, 12), (12, 13), (8, 14), (13, 15), (15, 16), (16, 17), (17, 18), (21, 19), (20, 21), (18, 20), (6, 7), (22, 23), (23, 24), (24, 25), (25, 26), (26, 27), (27, 28), (28, 29), (29, 30), (30, 31), (31, 32), (32, 33), (33, 34), (34, 35), (35, 36), (36, 37), (37, 38), (38, 39), (39, 110), (40, 41), (41, 42), (42, 43), (43, 44), (44, 45), (52, 46), (56, 47), (53, 48), (54, 49), (55, 50), (46, 51), (45, 52), (49, 53), (51, 54), (48, 55), (50, 56), (47, 57), (57, 58), (58, 59), (59, 60), (60, 61), (61, 62), (62, 63), (67, 64), (64, 65), (65, 66), (63, 67), (70, 68), (66, 69), (69, 70), (68, 71), (71, 72), (75, 73), (72, 74), (74, 75), (76, 77), (80, 78), (81, 79), (79, 80), (77, 81), (78, 82), (82, 83), (84, 76), (83, 85), (85, 86), (86, 87), (87, 88), (89, 90), (93, 91), (94, 92), (92, 93), (90, 94), (91, 95), (95, 96), (97, 89), (100, 98), (96, 99), (101, 100), (99, 101), (102, 103), (106, 104), (107, 105), (105, 106), (103, 107), (104, 108), (108, 109), (110, 102), (109, 111), (111, 112), (112, 113), (113, 114), (115, 116), (119, 117), (120, 118), (118, 119), (116, 120), (117, 121), (121, 122), (123, 115), (122, 124), (124, 125), (125, 126), (126, 127), (98, 128), (131, 129), (128, 130), (130, 131), (129, 132), (132, 133), (135, 134), (133, 135), (134, 136), (136, 137), (138, 123), (139, 138), (140, 139), (141, 140), (142, 141), (143, 142), (144, 145), (145, 146), (146, 147), (147, 148), (148, 149)], [])
_uv = me_plane_002.uv_layers.new(name='UVMap')
_uv.uv.foreach_set('vector', [])
me_plane_002.materials.append(mat_cable)
me_plane_002.use_remesh_fix_poles = True
me_plane_002.use_remesh_preserve_attributes = False
me_plane_002.use_mirror_vertex_groups = False
me_plane_002.update()
me_cube_001 = bpy.data.meshes.new('Cube.001')
me_cube_001.from_pydata([(0.07289, 0.09103, -0.912), (0.03365, -0.1125, -0.2623), (0.07289, -0.07321, -0.912), (0.0335, -0.1612, 0.8321), (0.1972, -0.1767, 0.1077), (0.1972, -0.1767, 0.6269), (0.1972, 0.1945, 0.1077), (0.1972, 0.1945, 0.6269), (0.1787, 0.008913, 0.8977), (0.2764, 0.008913, 0.6269), (0.2764, 0.008913, 0.1077), (0.1332, 0.008913, 1.059), (0.1322, 0.008913, 0.7398), (0.03365, 0.1303, -0.2623), (0.2371, -0.07321, -0.912), (0.2764, -0.1125, -0.2623), (0.2371, 0.09103, -0.912), (0.2764, 0.1303, -0.2623), (0.03365, 0.1303, -1.551), (0.06109, -0.08501, -0.9017), (0.03365, -0.1125, -1.551), (0.06109, 0.1028, -0.9017), (0.2764, -0.1125, -1.551), (0.2489, -0.08501, -0.9017), (0.2764, 0.1303, -1.551), (0.2489, 0.1028, -0.9017), (0.2458, 0.09571, 0.6107), (0.7591, -0.05711, 0.3641), (0.2458, -0.07789, 0.6107), (0.7591, 0.07494, 0.3641), (0.1769, -0.07789, 0.4514), (0.7067, -0.05711, 0.243), (0.1769, 0.09571, 0.4514), (0.7067, 0.07494, 0.243), (0.761, 0.09105, 0.3664), (1.296, -0.09739, 0.1708), (0.761, -0.05315, 0.3664), (1.296, 0.1152, 0.1708), (0.7035, -0.05315, 0.2342), (1.212, -0.09739, -0.02413), (0.7035, 0.09105, 0.2342), (1.212, 0.1152, -0.02413), (-9.537e-09, 0.181, 0.8483), (0.0003126, -0.1855, 0.791), (-9.537e-09, 0.1945, 0.1077), (-9.537e-09, -0.2451, 0.8153), (-9.537e-09, 0.15, 1.093), (-9.537e-09, -0.1911, 0.6378), (-9.537e-09, -0.1228, 1.088), (-9.537e-09, 0.1972, 0.9697), (-9.537e-09, -0.1935, 0.9712), (-9.537e-09, 0.008913, 1.122), (-9.537e-09, 0.004217, 0.6854), (-9.537e-09, 0.1945, 0.6269), (-9.537e-09, -0.1767, 0.1077), (-9.537e-09, -0.1767, 0.6269), (-9.537e-09, 0.008913, 0.1077), (-9.537e-09, 0.008913, 0.6269), (0.1972, -0.1767, 0.1303), (0.1972, 0.1945, 0.1303), (0.2764, 0.008913, 0.1303), (-9.537e-09, 0.1945, 0.1303), (-9.537e-09, -0.1767, 0.1303), (-9.537e-09, 0.008913, 0.1303), (0.1972, -0.1767, -0.2621), (0.1972, 0.1945, -0.2621), (0.2764, 0.008913, -0.2621), (-9.537e-09, 0.1945, -0.2621), (-9.537e-09, -0.1767, -0.2621), (-9.537e-09, 0.008913, -0.2621), (0.09097, -0.07381, 1.076), (0.1079, -0.1075, 0.9395), (0.1205, 0.1491, 0.9388), (0.09734, 0.1292, 0.8125), (0.0985, 0.1111, 1.072), (0.1106, -0.1006, 0.8054), (0.07958, -0.09769, 0.6858)], [], [(0, 16, 14, 2), (44, 53, 7, 6), (10, 9, 5, 4), (24, 25, 23, 22), (56, 10, 4, 54), (18, 24, 22, 20), (12, 75, 76), (44, 6, 10, 56), (16, 17, 15, 14), (18, 21, 25, 24), (2, 1, 13, 0), (6, 7, 9, 10), (75, 3, 47, 76), (45, 3, 50), (51, 48, 70, 11), (75, 12, 8, 71), (46, 51, 11, 74), (45, 43, 3), (42, 73, 12, 52), (0, 13, 17, 16), (73, 72, 8, 12), (70, 71, 8, 11), (52, 12, 76, 47), (72, 74, 11, 8), (7, 53, 57, 9), (14, 15, 1, 2), (9, 57, 55, 5), (20, 19, 21, 18), (4, 5, 55, 54), (17, 13, 1, 15), (22, 23, 19, 20), (25, 21, 19, 23), (32, 33, 31, 30), (26, 32, 30, 28), (26, 29, 33, 32), (28, 27, 29, 26), (30, 31, 27, 28), (33, 29, 27, 31), (40, 41, 39, 38), (34, 40, 38, 36), (34, 37, 41, 40), (36, 35, 37, 34), (38, 39, 35, 36), (41, 37, 35, 39), (3, 43, 47), (63, 62, 58, 60), (61, 63, 60, 59), (69, 66, 64, 68), (67, 65, 66, 69), (60, 58, 64, 66), (61, 59, 65, 67), (59, 60, 66, 65), (58, 62, 68, 64), (48, 50, 71, 70), (49, 46, 74, 72), (42, 49, 72, 73), (3, 75, 71), (3, 71, 50)])
me_cube_001.polygons.foreach_set('use_smooth', [True] * 58)
_uv = me_cube_001.uv_layers.new(name='UVMap')
_uv.uv.foreach_set('vector', [0.375, 0.0, 0.625, 0.0, 0.625, 0.25, 0.375, 0.25, 0.375, 0.375, 0.625, 0.375, 0.625, 0.5, 0.375, 0.5, 0.375, 0.625, 0.625, 0.625, 0.625, 0.75, 0.375, 0.75, 0.375, 0.25, 0.625, 0.25, 0.625, 0.5, 0.375, 0.5, 0.25, 0.625, 0.375, 0.625, 0.375, 0.75, 0.25, 0.75, 0.375, 0.0, 0.625, 0.0, 0.625, 0.25, 0.375, 0.25, 0.625, 0.625, 0.4655, 0.5598, 0.5, 0.6562, 0.25, 0.5, 0.375, 0.5, 0.375, 0.625, 0.25, 0.625, 0.375, 0.25, 0.625, 0.25, 0.625, 0.5, 0.375, 0.5, 0.375, 0.75, 0.625, 0.75, 0.625, 1.0, 0.375, 1.0, 0.375, 0.5, 0.625, 0.5, 0.625, 0.75, 0.375, 0.75, 0.375, 0.5, 0.625, 0.5, 0.625, 0.625, 0.375, 0.625, 0.4655, 0.5598, 0.306, 0.4946, 0.375, 0.6875, 0.5, 0.6562, 0.1875, 0.375, 0.306, 0.4946, 0.0, 0.0, 0.875, 0.625, 0.4375, 0.3125, 0.625, 0.4688, 0.8125, 0.625, 0.4655, 0.5598, 0.625, 0.625, 0.75, 0.625, 0.375, 0.3125, 0.875, 0.5938, 0.875, 0.625, 0.8125, 0.625, 0.8438, 0.6094, 0.1875, 0.375, 0.375, 0.75, 0.306, 0.4946, 0.625, 0.5, 0.625, 0.5625, 0.625, 0.625, 0.375, 0.625, 0.375, 0.75, 0.625, 0.75, 0.625, 1.0, 0.375, 1.0, 0.75, 0.5625, 0.8125, 0.5938, 0.75, 0.625, 0.625, 0.625, 0.625, 0.4688, 0.375, 0.3125, 0.75, 0.625, 0.8125, 0.625, 0.375, 0.625, 0.625, 0.625, 0.5, 0.6562, 0.375, 0.6875, 0.8125, 0.5938, 0.8438, 0.6094, 0.8125, 0.625, 0.75, 0.625, 0.625, 0.5, 0.75, 0.5, 0.75, 0.625, 0.625, 0.625, 0.125, 0.5, 0.375, 0.5, 0.375, 0.75, 0.125, 0.75, 0.625, 0.625, 0.75, 0.625, 0.75, 0.75, 0.625, 0.75, 0.375, 0.5, 0.625, 0.5, 0.625, 0.75, 0.375, 0.75, 0.375, 0.75, 0.625, 0.75, 0.625, 0.875, 0.375, 0.875, 0.625, 0.5, 0.875, 0.5, 0.875, 0.75, 0.625, 0.75, 0.125, 0.5, 0.375, 0.5, 0.375, 0.75, 0.125, 0.75, 0.625, 0.5, 0.875, 0.5, 0.875, 0.75, 0.625, 0.75, 0.375, 0.25, 0.625, 0.25, 0.625, 0.5, 0.375, 0.5, 0.375, 0.0, 0.625, 0.0, 0.625, 0.25, 0.375, 0.25, 0.375, 0.75, 0.625, 0.75, 0.625, 1.0, 0.375, 1.0, 0.375, 0.5, 0.625, 0.5, 0.625, 0.75, 0.375, 0.75, 0.125, 0.5, 0.375, 0.5, 0.375, 0.75, 0.125, 0.75, 0.625, 0.5, 0.875, 0.5, 0.875, 0.75, 0.625, 0.75, 0.375, 0.25, 0.625, 0.25, 0.625, 0.5, 0.375, 0.5, 0.375, 0.0, 0.625, 0.0, 0.625, 0.25, 0.375, 0.25, 0.375, 0.75, 0.625, 0.75, 0.625, 1.0, 0.375, 1.0, 0.375, 0.5, 0.625, 0.5, 0.625, 0.75, 0.375, 0.75, 0.125, 0.5, 0.375, 0.5, 0.375, 0.75, 0.125, 0.75, 0.625, 0.5, 0.875, 0.5, 0.875, 0.75, 0.625, 0.75, 0.306, 0.4946, 0.375, 0.75, 0.375, 0.6875, 0.25, 0.625, 0.25, 0.75, 0.375, 0.75, 0.375, 0.625, 0.25, 0.5, 0.25, 0.625, 0.375, 0.625, 0.375, 0.5, 0.25, 0.625, 0.375, 0.625, 0.375, 0.75, 0.25, 0.75, 0.25, 0.5, 0.375, 0.5, 0.375, 0.625, 0.25, 0.625, 0.375, 0.625, 0.375, 0.75, 0.375, 0.75, 0.375, 0.625, 0.25, 0.5, 0.375, 0.5, 0.375, 0.5, 0.25, 0.5, 0.375, 0.5, 0.375, 0.625, 0.375, 0.625, 0.375, 0.5, 0.375, 0.75, 0.25, 0.75, 0.25, 0.75, 0.375, 0.75, 0.4375, 0.3125, 0.0, 0.0, 0.375, 0.3125, 0.625, 0.4688, 0.875, 0.5625, 0.875, 0.5938, 0.8438, 0.6094, 0.8125, 0.5938, 0.875, 0.5, 0.875, 0.5625, 0.8125, 0.5938, 0.75, 0.5625, 0.306, 0.4946, 0.4655, 0.5598, 0.375, 0.3125, 0.306, 0.4946, 0.375, 0.3125, 0.0, 0.0])
_ca = me_cube_001.color_attributes.new('Col', 'BYTE_COLOR', 'CORNER')
_ca.data.foreach_set('color', [0.2423, 0.2195, 1.0, 1.0, 0.2423, 0.2195, 1.0, 1.0, 0.2423, 0.2195, 1.0, 1.0, 0.2423, 0.2195, 1.0, 1.0, 0.6376, 0.8879, 1.0, 1.0, 0.6376, 0.8879, 1.0, 1.0, 0.6376, 0.8879, 1.0, 1.0, 0.6376, 0.8879, 1.0, 1.0, 0.6376, 0.8879, 1.0, 1.0, 0.6376, 0.8879, 1.0, 1.0, 0.6376, 0.8879, 1.0, 1.0, 0.6376, 0.8879, 1.0, 1.0, 0.2423, 0.2195, 1.0, 1.0, 0.2423, 0.2195, 1.0, 1.0, 0.2423, 0.2195, 1.0, 1.0, 0.2423, 0.2195, 1.0, 1.0, 0.6376, 0.8879, 1.0, 1.0, 0.6376, 0.8879, 1.0, 1.0, 0.6376, 0.8879, 1.0, 1.0, 0.6376, 0.8879, 1.0, 1.0, 0.2423, 0.2195, 1.0, 1.0, 0.2423, 0.2195, 1.0, 1.0, 0.2423, 0.2195, 1.0, 1.0, 0.2423, 0.2195, 1.0, 1.0, 1.0, 0.6939, 0.2307, 1.0, 1.0, 0.6939, 0.2307, 1.0, 1.0, 0.6939, 0.2307, 1.0, 0.6376, 0.8879, 1.0, 1.0, 0.6376, 0.8879, 1.0, 1.0, 0.6376, 0.8879, 1.0, 1.0, 0.6376, 0.8879, 1.0, 1.0, 0.2423, 0.2195, 1.0, 1.0, 0.2423, 0.2195, 1.0, 1.0, 0.2423, 0.2195, 1.0, 1.0, 0.2423, 0.2195, 1.0, 1.0, 0.2423, 0.2195, 1.0, 1.0, 0.2423, 0.2195, 1.0, 1.0, 0.2423, 0.2195, 1.0, 1.0, 0.2423, 0.2195, 1.0, 1.0, 0.2423, 0.2195, 1.0, 1.0, 0.2423, 0.2195, 1.0, 1.0, 0.2423, 0.2195, 1.0, 1.0, 0.2423, 0.2195, 1.0, 1.0, 0.6376, 0.8879, 1.0, 1.0, 0.6376, 0.8879, 1.0, 1.0, 0.6376, 0.8879, 1.0, 1.0, 0.6376, 0.8879, 1.0, 1.0, 1.0, 0.6939, 0.2307, 1.0, 1.0, 0.6939, 0.2307, 1.0, 1.0, 0.6939, 0.2307, 1.0, 1.0, 0.6939, 0.2307, 1.0, 1.0, 0.6939, 0.2307, 1.0, 1.0, 0.6939, 0.2307, 1.0, 1.0, 0.6939, 0.2307, 1.0, 1.0, 0.6939, 0.2307, 1.0, 1.0, 0.6939, 0.2307, 1.0, 1.0, 0.6939, 0.2307, 1.0, 1.0, 0.6939, 0.2307, 1.0, 1.0, 0.6939, 0.2307, 1.0, 1.0, 0.6939, 0.2307, 1.0, 1.0, 0.6939, 0.2307, 1.0, 1.0, 0.6939, 0.2307, 1.0, 1.0, 0.6939, 0.2307, 1.0, 1.0, 0.6939, 0.2307, 1.0, 1.0, 0.6939, 0.2307, 1.0, 1.0, 0.6939, 0.2307, 1.0, 1.0, 0.6939, 0.2307, 1.0, 1.0, 0.6939, 0.2307, 1.0, 1.0, 0.6939, 0.2307, 1.0, 1.0, 0.6939, 0.2307, 1.0, 1.0, 0.6939, 0.2307, 1.0, 1.0, 0.6939, 0.2307, 1.0, 1.0, 0.6939, 0.2307, 1.0, 0.2423, 0.2195, 1.0, 1.0, 0.2423, 0.2195, 1.0, 1.0, 0.2423, 0.2195, 1.0, 1.0, 0.2423, 0.2195, 1.0, 1.0, 1.0, 0.6939, 0.2307, 1.0, 1.0, 0.6939, 0.2307, 1.0, 1.0, 0.6939, 0.2307, 1.0, 1.0, 0.6939, 0.2307, 1.0, 1.0, 0.6939, 0.2307, 1.0, 1.0, 0.6939, 0.2307, 1.0, 1.0, 0.6939, 0.2307, 1.0, 1.0, 0.6939, 0.2307, 1.0, 1.0, 0.6939, 0.2307, 1.0, 1.0, 0.6939, 0.2307, 1.0, 1.0, 0.6939, 0.2307, 1.0, 1.0, 0.6939, 0.2307, 1.0, 1.0, 0.6939, 0.2307, 1.0, 1.0, 0.6939, 0.2307, 1.0, 1.0, 0.6939, 0.2307, 1.0, 1.0, 0.6939, 0.2307, 1.0, 0.6376, 0.8879, 1.0, 1.0, 0.6376, 0.8879, 1.0, 1.0, 0.6376, 0.8879, 1.0, 1.0, 0.6376, 0.8879, 1.0, 1.0, 0.2423, 0.2195, 1.0, 1.0, 0.2423, 0.2195, 1.0, 1.0, 0.2423, 0.2195, 1.0, 1.0, 0.2423, 0.2195, 1.0, 1.0, 0.6376, 0.8879, 1.0, 1.0, 0.6376, 0.8879, 1.0, 1.0, 0.6376, 0.8879, 1.0, 1.0, 0.6376, 0.8879, 1.0, 1.0, 0.2423, 0.2195, 1.0, 1.0, 0.2423, 0.2195, 1.0, 1.0, 0.2423, 0.2195, 1.0, 1.0, 0.2423, 0.2195, 1.0, 1.0, 0.6376, 0.8879, 1.0, 1.0, 0.6376, 0.8879, 1.0, 1.0, 0.6376, 0.8879, 1.0, 1.0, 0.6376, 0.8879, 1.0, 1.0, 0.2423, 0.2195, 1.0, 1.0, 0.2423, 0.2195, 1.0, 1.0, 0.2423, 0.2195, 1.0, 1.0, 0.2423, 0.2195, 1.0, 1.0, 0.2423, 0.2195, 1.0, 1.0, 0.2423, 0.2195, 1.0, 1.0, 0.2423, 0.2195, 1.0, 1.0, 0.2423, 0.2195, 1.0, 1.0, 0.2423, 0.2195, 1.0, 1.0, 0.2423, 0.2195, 1.0, 1.0, 0.2423, 0.2195, 1.0, 1.0, 0.2423, 0.2195, 1.0, 1.0, 0.6376, 0.8879, 1.0, 1.0, 0.6376, 0.8879, 1.0, 1.0, 0.6376, 0.8879, 1.0, 1.0, 0.6376, 0.8879, 1.0, 1.0, 0.6376, 0.8879, 1.0, 1.0, 0.6376, 0.8879, 1.0, 1.0, 0.6376, 0.8879, 1.0, 1.0, 0.6376, 0.8879, 1.0, 1.0, 0.6376, 0.8879, 1.0, 1.0, 0.6376, 0.8879, 1.0, 1.0, 0.6376, 0.8879, 1.0, 1.0, 0.6376, 0.8879, 1.0, 1.0, 0.6376, 0.8879, 1.0, 1.0, 0.6376, 0.8879, 1.0, 1.0, 0.6376, 0.8879, 1.0, 1.0, 0.6376, 0.8879, 1.0, 1.0, 0.6376, 0.8879, 1.0, 1.0, 0.6376, 0.8879, 1.0, 1.0, 0.6376, 0.8879, 1.0, 1.0, 0.6376, 0.8879, 1.0, 1.0, 0.6376, 0.8879, 1.0, 1.0, 0.6376, 0.8879, 1.0, 1.0, 0.6376, 0.8879, 1.0, 1.0, 0.6376, 0.8879, 1.0, 1.0, 1.0, 0.6939, 0.2307, 1.0, 1.0, 0.6939, 0.2307, 1.0, 1.0, 0.6939, 0.2307, 1.0, 1.0, 0.6939, 0.2307, 1.0, 1.0, 0.6939, 0.2307, 1.0, 1.0, 0.6939, 0.2307, 1.0, 1.0, 0.6939, 0.2307, 1.0, 1.0, 0.6939, 0.2307, 1.0, 1.0, 0.6939, 0.2307, 1.0, 1.0, 0.6939, 0.2307, 1.0, 1.0, 0.6939, 0.2307, 1.0, 1.0, 0.6939, 0.2307, 1.0, 1.0, 0.6939, 0.2307, 1.0, 1.0, 0.6939, 0.2307, 1.0, 1.0, 0.6939, 0.2307, 1.0, 1.0, 0.6939, 0.2307, 1.0, 1.0, 0.6939, 0.2307, 1.0, 1.0, 0.6939, 0.2307, 1.0, 1.0, 0.6939, 0.2307, 1.0, 1.0, 0.6939, 0.2307, 1.0, 1.0, 0.6939, 0.2307, 1.0, 1.0, 0.6939, 0.2307, 1.0, 1.0, 0.6939, 0.2307, 1.0, 1.0, 0.6939, 0.2307, 1.0, 1.0, 0.6939, 0.2307, 1.0, 1.0, 0.6939, 0.2307, 1.0, 1.0, 0.6939, 0.2307, 1.0, 0.6376, 0.8879, 1.0, 1.0, 0.6376, 0.8879, 1.0, 1.0, 0.6376, 0.8879, 1.0, 1.0, 0.6376, 0.8879, 1.0, 1.0, 0.6376, 0.8879, 1.0, 1.0, 0.6376, 0.8879, 1.0, 1.0, 0.6376, 0.8879, 1.0, 1.0, 0.6376, 0.8879, 1.0, 1.0, 0.6376, 0.8879, 1.0, 1.0, 0.6376, 0.8879, 1.0, 1.0, 0.6376, 0.8879, 1.0, 1.0, 0.6376, 0.8879, 1.0, 1.0, 0.6376, 0.8879, 1.0, 1.0, 0.6376, 0.8879, 1.0, 1.0, 0.6376, 0.8879, 1.0, 1.0, 0.6376, 0.8879, 1.0, 1.0, 0.6376, 0.8879, 1.0, 1.0, 0.6376, 0.8879, 1.0, 1.0, 0.6376, 0.8879, 1.0, 1.0, 0.6376, 0.8879, 1.0, 1.0, 0.6376, 0.8879, 1.0, 1.0, 0.6376, 0.8879, 1.0, 1.0, 0.6376, 0.8879, 1.0, 1.0, 0.6376, 0.8879, 1.0, 1.0, 0.6376, 0.8879, 1.0, 1.0, 0.6376, 0.8879, 1.0, 1.0, 0.6376, 0.8879, 1.0, 1.0, 0.6376, 0.8879, 1.0, 1.0, 0.6376, 0.8879, 1.0, 1.0, 0.6376, 0.8879, 1.0, 1.0, 0.6376, 0.8879, 1.0, 1.0, 0.6376, 0.8879, 1.0, 1.0, 1.0, 0.6939, 0.2307, 1.0, 1.0, 0.6939, 0.2307, 1.0, 1.0, 0.6939, 0.2307, 1.0, 1.0, 0.6939, 0.2307, 1.0, 1.0, 0.6939, 0.2307, 1.0, 1.0, 0.6939, 0.2307, 1.0, 1.0, 0.6939, 0.2307, 1.0, 1.0, 0.6939, 0.2307, 1.0, 1.0, 0.6939, 0.2307, 1.0, 1.0, 0.6939, 0.2307, 1.0, 1.0, 0.6939, 0.2307, 1.0, 1.0, 0.6939, 0.2307, 1.0, 1.0, 0.6939, 0.2307, 1.0, 1.0, 0.6939, 0.2307, 1.0, 1.0, 0.6939, 0.2307, 1.0, 1.0, 0.6939, 0.2307, 1.0, 1.0, 0.6939, 0.2307, 1.0, 1.0, 0.6939, 0.2307, 1.0])
me_cube_001.materials.append(mat_material_001)
me_cube_001.use_remesh_preserve_volume = False
me_cube_001.use_remesh_preserve_attributes = False
me_cube_001.use_mirror_vertex_groups = False
me_cube_001.use_paint_bone_selection = False
me_cube_001.use_paint_mask = True
me_cube_001.update()
arm_armature = bpy.data.armatures.new('Armature')  # bones are not reproduced

# ---- objects
ob_camera = bpy.data.objects.new('Camera', cam_camera)
ob_plane = bpy.data.objects.new('Plane', me_plane)
ob_cube = bpy.data.objects.new('Cube', me_cube_002)
ob_plane_001 = bpy.data.objects.new('Plane.001', me_plane_001)
ob_cube_001 = bpy.data.objects.new('Cube.001', me_cube_000)
ob_plane_002 = bpy.data.objects.new('Plane.002', me_plane_002)
ob_character_me = bpy.data.objects.new('Character_ME', me_cube_001)
ob_character_ar = bpy.data.objects.new('Character_AR', arm_armature)
ob_spot_014 = bpy.data.objects.new('spot.014', light_point)
ob_spot = bpy.data.objects.new('spot', light_point_001)
ob_spot_001 = bpy.data.objects.new('spot.001', light_point_002)
ob_spot_002 = bpy.data.objects.new('spot.002', light_point_003)
ob_spot_003 = bpy.data.objects.new('spot.003', light_point_004)
ob_spot_004 = bpy.data.objects.new('spot.004', light_point_005)
ob_spot_005 = bpy.data.objects.new('spot.005', light_point_006)
ob_spot_006 = bpy.data.objects.new('spot.006', light_point_007)
ob_spot_007 = bpy.data.objects.new('spot.007', light_point_008)
ob_spot_008 = bpy.data.objects.new('spot.008', light_point_009)
ob_spot_009 = bpy.data.objects.new('spot.009', light_point_010)
ob_spot_010 = bpy.data.objects.new('spot.010', light_point_011)
ob_spot_011 = bpy.data.objects.new('spot.011', light_point_012)
ob_spot_012 = bpy.data.objects.new('spot.012', light_point_013)
ob_point_015 = bpy.data.objects.new('Point.015', light_point_015)
ob_point_016 = bpy.data.objects.new('Point.016', light_point_016)
ob_point_017 = bpy.data.objects.new('Point.017', light_point_017)
ob_spot_013 = bpy.data.objects.new('spot.013', light_point_018)
ob_sun = bpy.data.objects.new('Sun', light_sun)
ob_light_billboard = bpy.data.objects.new('light billboard', light_light)

# ---- transforms, parenting, visibility, modifiers, constraints
ob_camera.location = (7.359, -6.926, 4.958)
ob_camera.rotation_euler = (1.109, 0.0, 0.8149)
ob_camera.lock_rotations_4d = False
ob_camera.empty_display_type = 'ARROWS'
ob_camera.color = (0.0, 0.0, 0.0, 0.0)
ob_camera.display_type = 'WIRE'
ob_camera.lineart.crease_threshold = 0.0
ob_plane.location = (0.0, 0.0, 0.0)
ob_plane.scale = (-16.26, -16.26, -16.26)
ob_plane.lineart.crease_threshold = 0.0
ob_cube.location = (25.78, -11.92, 23.79)
ob_cube.scale = (0.3394, 0.3394, 0.3394)
ob_cube.lineart.crease_threshold = 0.0
ob_plane_001.location = (25.78, -11.92, 23.79)
ob_plane_001.lineart.crease_threshold = 0.0
_vg = ob_plane_001.vertex_groups.new(name='Group')
_vg.add([15, 16, 17, 18, 38, 48, 50, 51], 1.0, 'REPLACE')
_m = ob_plane_001.modifiers.new('Skin', 'SKIN')
_m.use_smooth_shade = True
_m.use_x_symmetry = False
_m = ob_plane_001.modifiers.new('Subdivision', 'SUBSURF')
_m.uv_smooth = 'PRESERVE_CORNERS'
_m.show_only_control_edges = False
_m = ob_plane_001.modifiers.new('Mask', 'MASK')
_m.vertex_group = 'Group'
_m.invert_vertex_group = True
ob_cube_001.location = (22.0, -11.92, 17.39)
ob_cube_001.scale = (0.3394, 0.3394, 0.3394)
ob_cube_001.lineart.crease_threshold = 0.0
ob_plane_002.location = (25.78, -11.92, 23.79)
ob_plane_002.lineart.crease_threshold = 0.0
_vg = ob_plane_002.vertex_groups.new(name='Group')
_m = ob_plane_002.modifiers.new('Subdivision', 'SUBSURF')
_m.uv_smooth = 'PRESERVE_CORNERS'
_m.show_only_control_edges = False
_m = ob_plane_002.modifiers.new('Skin', 'SKIN')
_m.use_smooth_shade = True
_m.use_x_symmetry = False
ob_character_me.parent = ob_character_ar
ob_character_me.matrix_parent_inverse = Matrix(((1.0, -0.0, -0.0, -5.736e-09), (-0.0, 1.0, 0.0, 0.00536), (-0.0, -0.0, 1.0, -0.9297), (-0.0, 0.0, -0.0, 1.0)))
ob_character_me.location = (5.736e-09, -0.00536, 0.9297)
ob_character_me.scale = (0.6014, 0.6014, 0.6014)
ob_character_me.lineart.crease_threshold = 0.0
_vg = ob_character_me.vertex_groups.new(name='Waist')
_vg.add([58, 59, 60, 61, 62, 63, 64, 65, 66, 67, 68, 69], 1.0, 'REPLACE')
_vg = ob_character_me.vertex_groups.new(name='Neck')
_vg = ob_character_me.vertex_groups.new(name='Head')
_vg.add([3, 8, 11, 12, 42, 43, 45, 46, 47, 48, 49, 50, 51, 52, 70, 71, 72, 73, 74, 75, 76], 1.0, 'REPLACE')
_vg = ob_character_me.vertex_groups.new(name='Arm1.l')
_vg.add([26, 27, 28, 29, 30, 31, 32, 33], 1.0, 'REPLACE')
_vg = ob_character_me.vertex_groups.new(name='Arm2.l')
_vg.add([34, 35, 36, 37, 38, 39, 40, 41], 1.0, 'REPLACE')
_vg = ob_character_me.vertex_groups.new(name='Arm1.r')
_vg = ob_character_me.vertex_groups.new(name='Arm2.r')
_vg = ob_character_me.vertex_groups.new(name='Leg1.l')
_vg.add([0, 1, 2, 13, 14, 15, 16, 17], 1.0, 'REPLACE')
_vg = ob_character_me.vertex_groups.new(name='Leg2.l')
_vg.add([18, 19, 20, 21, 22, 23, 24, 25], 1.0, 'REPLACE')
_vg = ob_character_me.vertex_groups.new(name='Leg1.r')
_vg = ob_character_me.vertex_groups.new(name='Leg2.r')
_vg = ob_character_me.vertex_groups.new(name='Chest')
_vg.add([4, 5, 6, 7, 9, 10, 44, 53, 54, 55, 56, 57], 1.0, 'REPLACE')
_m = ob_character_me.modifiers.new('Mirror', 'MIRROR')
_m = ob_character_me.modifiers.new('Armature', 'ARMATURE')
_m.object = ob_character_ar
ob_character_ar.location = (29.26, -9.697, 18.81)
ob_character_ar.rotation_euler = (0.0, -0.0, -1.206)
ob_character_ar.lineart.crease_threshold = 0.0
ob_spot_014.location = (-1.478, 8.065, 23.01)
ob_spot_014.rotation_euler = (-0.1484, -0.0, 0.0)
ob_spot_014.lineart.crease_threshold = 0.0
ob_spot.location = (-1.407, -11.53, 23.01)
ob_spot.rotation_euler = (0.1537, -0.0, 0.0)
ob_spot.lineart.crease_threshold = 0.0
ob_spot_001.location = (29.22, 8.065, 28.31)
ob_spot_001.rotation_euler = (-0.1484, -0.0, 0.0)
ob_spot_001.lineart.crease_threshold = 0.0
ob_spot_002.location = (29.22, -11.53, 28.31)
ob_spot_002.rotation_euler = (0.1537, -0.0, 0.0)
ob_spot_002.lineart.crease_threshold = 0.0
ob_spot_003.location = (7.874, -9.438, 12.33)
ob_spot_003.lineart.crease_threshold = 0.0
ob_spot_004.location = (43.17, -9.438, 12.33)
ob_spot_004.lineart.crease_threshold = 0.0
ob_spot_005.location = (42.9, 6.159, 12.33)
ob_spot_005.lineart.crease_threshold = 0.0
ob_spot_006.location = (-42.66, -9.438, 12.33)
ob_spot_006.lineart.crease_threshold = 0.0
ob_spot_007.location = (-42.93, 6.159, 12.33)
ob_spot_007.lineart.crease_threshold = 0.0
ob_spot_008.location = (-16.94, -9.438, 12.33)
ob_spot_008.lineart.crease_threshold = 0.0
ob_spot_009.location = (-17.2, 6.159, 12.33)
ob_spot_009.lineart.crease_threshold = 0.0
ob_spot_010.location = (-59.06, -6.472, 12.33)
ob_spot_010.lineart.crease_threshold = 0.0
ob_spot_011.location = (29.27, 10.44, 23.01)
ob_spot_011.rotation_euler = (0.1529, -0.0, 0.0)
ob_spot_011.lineart.crease_threshold = 0.0
ob_spot_012.location = (-2.008, -14.17, 23.01)
ob_spot_012.rotation_euler = (-0.14, -0.0, 0.0)
ob_spot_012.lineart.crease_threshold = 0.0
ob_point_015.location = (2.046, 8.065, 18.45)
ob_point_015.rotation_euler = (-0.1484, -0.0, 0.0)
ob_point_015.lineart.crease_threshold = 0.0
ob_point_016.location = (-5.718, 8.065, 14.19)
ob_point_016.rotation_euler = (-0.1484, -0.0, 0.0)
ob_point_016.lineart.crease_threshold = 0.0
ob_point_017.location = (2.705, -11.53, 14.43)
ob_point_017.rotation_euler = (0.1537, -0.0, 0.0)
ob_point_017.lineart.crease_threshold = 0.0
ob_spot_013.location = (29.22, -14.42, 28.31)
ob_spot_013.rotation_euler = (-0.14, -0.0, 0.0)
ob_spot_013.lineart.crease_threshold = 0.0
ob_sun.location = (0.0, 0.0, 57.21)
ob_sun.rotation_euler = (-0.6792, 0.08625, 0.737)
ob_sun.lineart.crease_threshold = 0.0
ob_light_billboard.location = (-5.749, -14.96, 48.02)
ob_light_billboard.rotation_euler = (0.5055, -0.6694, 3.865)
ob_light_billboard.lock_rotations_4d = False
ob_light_billboard.empty_display_type = 'ARROWS'
ob_light_billboard.color = (0.0, 0.0, 0.0, 0.0)
ob_light_billboard.lineart.crease_threshold = 0.0

# ---- collection membership
col_collection.objects.link(ob_camera)
col_collection.objects.link(ob_plane)
col_collection.objects.link(ob_cube)
col_collection.objects.link(ob_plane_001)
col_collection.objects.link(ob_cube_001)
col_collection.objects.link(ob_plane_002)
col_character.objects.link(ob_character_me)
col_character.objects.link(ob_character_ar)
col_lights.objects.link(ob_spot_014)
col_lights.objects.link(ob_spot)
col_lights.objects.link(ob_spot_001)
col_lights.objects.link(ob_spot_002)
col_lights.objects.link(ob_spot_003)
col_lights.objects.link(ob_spot_004)
col_lights.objects.link(ob_spot_005)
col_lights.objects.link(ob_spot_006)
col_lights.objects.link(ob_spot_007)
col_lights.objects.link(ob_spot_008)
col_lights.objects.link(ob_spot_009)
col_lights.objects.link(ob_spot_010)
col_lights.objects.link(ob_spot_011)
col_lights.objects.link(ob_spot_012)
col_lights.objects.link(ob_point_015)
col_lights.objects.link(ob_point_016)
col_lights.objects.link(ob_point_017)
col_lights.objects.link(ob_spot_013)
col_lights.objects.link(ob_sun)
col_lights.objects.link(ob_light_billboard)

# ---- scene / render settings (as saved in the file)
scene.camera = ob_camera
scene.frame_start = 1; scene.frame_end = 250; scene.frame_set(1)
scene.render.engine = 'BLENDER_EEVEE_NEXT'
scene.cycles.use_denoising = False
scene.cycles.samples = 128
scene.cycles.sampling_pattern = 'TABULATED_SOBOL'
scene.cycles.use_adaptive_sampling = False
scene.cycles.use_light_tree = False
scene.eevee.use_gtao = True
scene.eevee.gtao_distance = 5.75
scene.eevee.use_raytracing = True
scene.view_settings.view_transform = 'Filmic'
bpy.context.view_layer.update()
